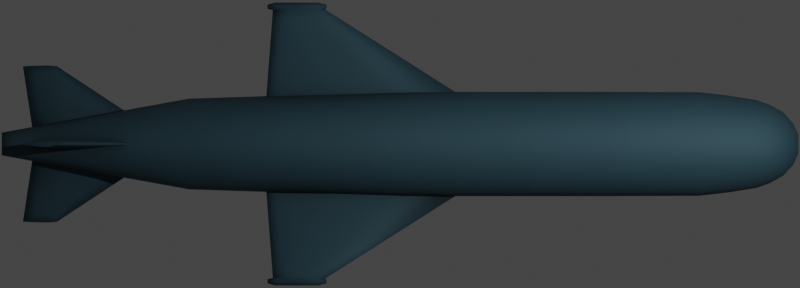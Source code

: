 # Source: P15.blend  (saved by Blender 2.93.20; exported with 4.5.12 LTS)
import bpy
from mathutils import Matrix  # noqa: F401  (used for matrix-valued properties, if any)

bpy.ops.wm.read_factory_settings(use_empty=True)
scene = bpy.context.scene
scene.name = 'Scene'

# ---- collections
col_collection = bpy.data.collections.new('Collection'); scene.collection.children.link(col_collection)

# ---- materials (node trees are filled in below, after node groups)
mat_main_material = bpy.data.materials.new('Main Material')
mat_nose = bpy.data.materials.new('Nose')

# ---- node groups
ng_mk48_shader = bpy.data.node_groups.new('Mk48 Shader', 'ShaderNodeTree')
_s = ng_mk48_shader.interface.new_socket(name='BSDF', in_out='OUTPUT', socket_type='NodeSocketShader')
_s = ng_mk48_shader.interface.new_socket(name='Color', in_out='INPUT', socket_type='NodeSocketColor')
_s.default_value = (0.2529, 0.2529, 0.2529, 1.0)
_s = ng_mk48_shader.interface.new_socket(name='Roughness', in_out='INPUT', socket_type='NodeSocketFloat')
_s.subtype = 'FACTOR'
_s.default_value = 0.5
_s.min_value = 0.0
_s.max_value = 1.0
_s = ng_mk48_shader.interface.new_socket(name='Metallic', in_out='INPUT', socket_type='NodeSocketFloat')
_s.subtype = 'FACTOR'
_s.default_value = 1.0
_s.min_value = 0.0
_s.max_value = 1.0
_N = ng_mk48_shader.nodes; _L = ng_mk48_shader.links
n0 = _N.new('NodeGroupOutput'); n0.name = 'Group Output'; n0.location = (421, 0)
n1 = _N.new('ShaderNodeBsdfPrincipled'); n1.name = 'Principled BSDF'; n1.location = (131, 46)
n1.distribution = 'GGX'
n1.subsurface_method = 'BURLEY'
n1.inputs[3].default_value = 1.45
n1.inputs[27].default_value = (0.0, 0.0, 0.0, 1.0)
n1.inputs[28].default_value = 1.0
n2 = _N.new('ShaderNodeAmbientOcclusion'); n2.name = 'Ambient Occlusion'; n2.location = (-85, 128)
n2.samples = 8
n3 = _N.new('ShaderNodeBevel'); n3.name = 'Bevel'; n3.location = (-265, -248)
n3.inputs[0].default_value = 0.1
n4 = _N.new('NodeGroupInput'); n4.name = 'Mk48 Shader'; n4.location = (-468, -27)
n5 = _N.new('ShaderNodeNewGeometry'); n5.name = 'Geometry'; n5.location = (-875, -245)
n6 = _N.new('ShaderNodeBump'); n6.name = 'Bump'; n6.location = (-470, -299)
n6.inputs[0].default_value = 0.01
n6.inputs[1].default_value = 1.0
n6.inputs[2].default_value = 1.0
n7 = _N.new('ShaderNodeTexNoise'); n7.name = 'Noise Texture'; n7.location = (-671, -234)
n7.inputs[2].default_value = 2.0
_L.new(n1.outputs[0], n0.inputs[0])
_L.new(n2.outputs[0], n1.inputs[0])
_L.new(n4.outputs[0], n2.inputs[0])
_L.new(n4.outputs[1], n1.inputs[2])
_L.new(n4.outputs[2], n1.inputs[1])
_L.new(n3.outputs[0], n2.inputs[2])
_L.new(n5.outputs[0], n7.inputs[0])
_L.new(n7.outputs[0], n6.inputs[3])
_L.new(n6.outputs[0], n3.inputs[1])
_L.new(n3.outputs[0], n1.inputs[5])
n0.is_active_output = True
ng_auto_smooth = bpy.data.node_groups.new('Auto Smooth', 'GeometryNodeTree')
_s = ng_auto_smooth.interface.new_socket(name='Geometry', in_out='OUTPUT', socket_type='NodeSocketGeometry')
_s = ng_auto_smooth.interface.new_socket(name='Geometry', in_out='INPUT', socket_type='NodeSocketGeometry')
_s = ng_auto_smooth.interface.new_socket(name='Angle', in_out='INPUT', socket_type='NodeSocketFloat')
_s.subtype = 'ANGLE'
_s.min_value = 0.0
_s.max_value = 3.142
ng_auto_smooth.is_modifier = True
_N = ng_auto_smooth.nodes; _L = ng_auto_smooth.links
n0 = _N.new('NodeGroupOutput'); n0.name = 'Group Output'; n0.location = (480, -100)
n1 = _N.new('NodeGroupInput'); n1.name = 'Group Input'; n1.location = (-420, -300)
n2 = _N.new('NodeGroupInput'); n2.name = 'Group Input.001'; n2.location = (-60, -100)
n3 = _N.new('GeometryNodeSetShadeSmooth'); n3.name = 'Set Shade Smooth'; n3.location = (120, -100)
n3.domain = 'EDGE'
n4 = _N.new('GeometryNodeSetShadeSmooth'); n4.name = 'Set Shade Smooth.001'; n4.location = (300, -100)
n5 = _N.new('GeometryNodeInputMeshEdgeAngle'); n5.name = 'Edge Angle'; n5.location = (-420, -220)
n6 = _N.new('GeometryNodeInputEdgeSmooth'); n6.name = 'Is Edge Smooth'; n6.location = (-60, -160)
n7 = _N.new('GeometryNodeInputShadeSmooth'); n7.name = 'Is Face Smooth'; n7.location = (-240, -340)
n8 = _N.new('FunctionNodeBooleanMath'); n8.name = 'Boolean Math'; n8.location = (-60, -220)
n9 = _N.new('FunctionNodeCompare'); n9.name = 'Compare'; n9.location = (-240, -180)
n9.operation = 'LESS_EQUAL'
_L.new(n5.outputs[0], n9.inputs[0])
_L.new(n4.outputs[0], n0.inputs[0])
_L.new(n1.outputs[1], n9.inputs[1])
_L.new(n9.outputs[0], n8.inputs[0])
_L.new(n7.outputs[0], n8.inputs[1])
_L.new(n2.outputs[0], n3.inputs[0])
_L.new(n6.outputs[0], n3.inputs[1])
_L.new(n3.outputs[0], n4.inputs[0])
_L.new(n8.outputs[0], n3.inputs[2])
n0.is_active_output = True

# ---- material node trees
mat_main_material.use_nodes = True; mat_main_material.node_tree.nodes.clear()
_N = mat_main_material.node_tree.nodes; _L = mat_main_material.node_tree.links
n0 = _N.new('ShaderNodeOutputMaterial'); n0.name = 'Material Output'; n0.location = (300, 300)
n1 = _N.new('ShaderNodeGroup'); n1.name = 'Mk48 Shader'; n1.location = (95, 311)
n1.label = 'Mk48 Shader'
n1.node_tree = ng_mk48_shader
n1.inputs[0].default_value = (0.03141, 0.08009, 0.1065, 0.0)
n1.inputs[1].default_value = 0.75
n1.inputs[2].default_value = 0.4
_L.new(n1.outputs[0], n0.inputs[0])
n0.is_active_output = True
mat_nose.use_nodes = True; mat_nose.node_tree.nodes.clear()
_N = mat_nose.node_tree.nodes; _L = mat_nose.node_tree.links
n0 = _N.new('ShaderNodeOutputMaterial'); n0.name = 'Material Output'; n0.location = (300, 300)
n1 = _N.new('ShaderNodeGroup'); n1.name = 'Mk48 Shader'; n1.location = (95, 311)
n1.label = 'Mk48 Shader'
n1.node_tree = ng_mk48_shader
n1.inputs[0].default_value = (0.1736, 0.1769, 0.2036, 0.0)
n1.inputs[1].default_value = 0.75
n1.inputs[2].default_value = 0.4
_L.new(n1.outputs[0], n0.inputs[0])
n0.is_active_output = True

# ---- world
world_world = bpy.data.worlds.new('World'); scene.world = world_world
world_world.use_sun_shadow = False
world_world.sun_shadow_jitter_overblur = 0.0

# ---- cameras
cam_camera = bpy.data.cameras.new('Camera')
cam_camera.type = 'ORTHO'
cam_camera.clip_end = 100.0
cam_camera.ortho_scale = 5.825
cam_camera.show_mist = True

# ---- lights
light_light = bpy.data.lights.new('Light', 'POINT')
light_light.transmission_factor = 0.0
light_light.energy = 1000.0
light_light.shadow_soft_size = 0.1
light_light.shadow_maximum_resolution = 0.006
light_light.use_absolute_resolution = True

# ---- meshes
me_cylinder = bpy.data.meshes.new('Cylinder')
me_cylinder.from_pydata([(7.081e-09, 0.05564, -2.9), (2.921e-08, 0.06974, 2.9), (0.01086, 0.05457, -2.9), (0.01361, 0.0684, 2.9), (0.02129, 0.05141, -2.9), (0.02669, 0.06443, 2.9), (0.03091, 0.04627, -2.9), (0.03874, 0.05798, 2.9), (0.03935, 0.03935, -2.9), (0.04931, 0.04931, 2.9), (0.04627, 0.03091, -2.9), (0.05798, 0.03874, 2.9), (0.05141, 0.02129, -2.9), (0.06443, 0.02669, 2.9), (0.05457, 0.01086, -2.9), (0.0684, 0.01361, 2.9), (0.05564, 8.349e-08, -2.9), (0.06974, 1.051e-07, 2.9), (0.05457, -0.01086, -2.9), (0.0684, -0.0136, 2.9), (0.05141, -0.02129, -2.9), (0.06443, -0.02669, 2.9), (0.04627, -0.03091, -2.9), (0.05798, -0.03874, 2.9), (0.03935, -0.03935, -2.9), (0.04931, -0.04931, 2.9), (0.03091, -0.04627, -2.9), (0.03874, -0.05798, 2.9), (0.02129, -0.05141, -2.9), (0.02669, -0.06443, 2.9), (0.01086, -0.05457, -2.9), (0.01361, -0.0684, 2.9), (7.362e-09, -0.05564, -2.9), (6.49e-09, -0.06974, 2.9), (-0.01086, -0.05457, -2.9), (-0.01361, -0.0684, 2.9), (-0.02129, -0.05141, -2.9), (-0.02669, -0.06443, 2.9), (-0.03091, -0.04627, -2.9), (-0.03874, -0.05798, 2.9), (-0.03935, -0.03935, -2.9), (-0.04931, -0.04931, 2.9), (-0.04627, -0.03091, -2.9), (-0.05798, -0.03874, 2.9), (-0.05141, -0.02129, -2.9), (-0.06443, -0.02669, 2.9), (-0.05457, -0.01086, -2.9), (-0.0684, -0.0136, 2.9), (-0.05564, 1.578e-07, -2.9), (-0.06974, 1.672e-07, 2.9), (-0.05457, 0.01086, -2.9), (-0.0684, 0.01361, 2.9), (-0.05141, 0.02129, -2.9), (-0.06443, 0.02669, 2.9), (-0.04627, 0.03091, -2.9), (-0.05798, 0.03874, 2.9), (-0.03935, 0.03935, -2.9), (-0.04931, 0.04931, 2.9), (-0.03091, 0.04627, -2.9), (-0.03874, 0.05798, 2.9), (-0.02129, 0.05141, -2.9), (-0.02669, 0.06443, 2.9), (-0.01086, 0.05457, -2.9), (-0.0136, 0.0684, 2.9), (5.339e-09, 0.3306, -1.536), (0.0, 0.38, 1.192e-07), (0.0, 0.38, 1.45), (0.07413, 0.3727, 1.45), (0.07413, 0.3727, -1.192e-07), (0.06449, 0.3242, -1.536), (0.1454, 0.3511, 1.45), (0.1454, 0.3511, -1.192e-07), (0.1265, 0.3054, -1.536), (0.2111, 0.316, 1.45), (0.2111, 0.316, -1.192e-07), (0.1837, 0.2749, -1.536), (0.2687, 0.2687, 1.45), (0.2687, 0.2687, -1.192e-07), (0.2338, 0.2338, -1.536), (0.316, 0.2111, 1.45), (0.316, 0.2111, -1.192e-07), (0.2749, 0.1837, -1.536), (0.3511, 0.1454, 1.45), (0.3511, 0.1454, -1.192e-07), (0.3054, 0.1265, -1.536), (0.3727, 0.07413, 1.45), (0.3727, 0.07413, -1.192e-07), (0.3242, 0.06449, -1.536), (0.38, 2.869e-08, 1.45), (0.38, 2.869e-08, -1.192e-07), (0.3306, 4.049e-08, -1.536), (0.3727, -0.07413, 1.45), (0.3727, -0.07413, -1.192e-07), (0.3242, -0.06449, -1.536), (0.3511, -0.1454, 1.45), (0.3511, -0.1454, -1.192e-07), (0.3054, -0.1265, -1.536), (0.316, -0.2111, 1.45), (0.316, -0.2111, -1.192e-07), (0.2749, -0.1837, -1.536), (0.2687, -0.2687, 1.45), (0.2687, -0.2687, -1.192e-07), (0.2338, -0.2338, -1.536), (0.2111, -0.316, 1.45), (0.2111, -0.316, -1.192e-07), (0.1837, -0.2749, -1.536), (0.1454, -0.3511, 1.45), (0.1454, -0.3511, -1.192e-07), (0.1265, -0.3054, -1.536), (0.07413, -0.3727, 1.45), (0.07413, -0.3727, -1.192e-07), (0.06449, -0.3242, -1.536), (-1.238e-07, -0.38, 1.45), (-1.238e-07, -0.38, -1.192e-07), (-1.024e-07, -0.3306, -1.536), (-0.07413, -0.3727, 1.45), (-0.07413, -0.3727, -1.192e-07), (-0.06449, -0.3242, -1.536), (-0.1454, -0.3511, 1.45), (-0.1454, -0.3511, -1.192e-07), (-0.1265, -0.3054, -1.536), (-0.2111, -0.316, 1.45), (-0.2111, -0.316, -1.192e-07), (-0.1837, -0.2749, -1.536), (-0.2687, -0.2687, 1.45), (-0.2687, -0.2687, -1.192e-07), (-0.2338, -0.2338, -1.536), (-0.316, -0.2111, 1.45), (-0.316, -0.2111, -1.192e-07), (-0.2749, -0.1837, -1.536), (-0.3511, -0.1454, 1.45), (-0.3511, -0.1454, -1.192e-07), (-0.3054, -0.1265, -1.536), (-0.3727, -0.07413, 1.45), (-0.3727, -0.07413, -1.192e-07), (-0.3242, -0.06449, -1.536), (-0.38, 3.669e-07, 1.45), (-0.38, 3.669e-07, -1.192e-07), (-0.3306, 3.347e-07, -1.536), (-0.3727, 0.07413, 1.45), (-0.3727, 0.07413, -1.192e-07), (-0.3242, 0.06449, -1.536), (-0.3511, 0.1454, 1.45), (-0.3511, 0.1454, -1.192e-07), (-0.3054, 0.1265, -1.536), (-0.316, 0.2111, 1.45), (-0.316, 0.2111, -1.192e-07), (-0.2749, 0.1837, -1.536), (-0.2687, 0.2687, 1.45), (-0.2687, 0.2687, -1.192e-07), (-0.2338, 0.2338, -1.536), (-0.2111, 0.316, 1.45), (-0.2111, 0.316, -1.192e-07), (-0.1837, 0.2749, -1.536), (-0.1454, 0.3511, 1.45), (-0.1454, 0.3511, -1.192e-07), (-0.1265, 0.3054, -1.536), (-0.07413, 0.3727, 1.45), (-0.07413, 0.3727, -1.192e-07), (-0.06449, 0.3242, -1.536), (2.43e-10, 0.3771, 2.18), (0.07358, 0.3699, 2.18), (0.1443, 0.3484, 2.18), (0.2095, 0.3136, 2.18), (0.2667, 0.2667, 2.18), (0.3136, 0.2095, 2.18), (0.3484, 0.1443, 2.18), (0.3699, 0.07358, 2.18), (0.3771, 2.943e-08, 2.18), (0.3699, -0.07358, 2.18), (0.3484, -0.1443, 2.18), (0.3136, -0.2095, 2.18), (0.2667, -0.2667, 2.18), (0.2095, -0.3136, 2.18), (0.1443, -0.3484, 2.18), (0.07358, -0.3699, 2.18), (-1.226e-07, -0.3771, 2.18), (-0.07358, -0.3699, 2.18), (-0.1443, -0.3484, 2.18), (-0.2095, -0.3136, 2.18), (-0.2667, -0.2667, 2.18), (-0.3136, -0.2095, 2.18), (-0.3484, -0.1443, 2.18), (-0.3699, -0.07358, 2.18), (-0.3771, 3.651e-07, 2.18), (-0.3699, 0.07358, 2.18), (-0.3484, 0.1443, 2.18), (-0.3136, 0.2095, 2.18), (-0.2667, 0.2667, 2.18), (-0.2095, 0.3136, 2.18), (-0.1443, 0.3484, 2.18), (-0.07358, 0.3699, 2.18), (5.083e-09, 0.3201, 2.595), (0.06245, 0.314, 2.595), (0.1225, 0.2958, 2.595), (0.1779, 0.2662, 2.595), (0.2264, 0.2264, 2.595), (0.2662, 0.1779, 2.595), (0.2958, 0.1225, 2.595), (0.314, 0.06245, 2.595), (0.3201, 4.413e-08, 2.595), (0.314, -0.06245, 2.595), (0.2958, -0.1225, 2.595), (0.2662, -0.1779, 2.595), (0.2264, -0.2264, 2.595), (0.1779, -0.2662, 2.595), (0.1225, -0.2958, 2.595), (0.06245, -0.314, 2.595), (-9.923e-08, -0.3201, 2.595), (-0.06245, -0.314, 2.595), (-0.1225, -0.2958, 2.595), (-0.1779, -0.2662, 2.595), (-0.2264, -0.2264, 2.595), (-0.2662, -0.1779, 2.595), (-0.2958, -0.1225, 2.595), (-0.314, -0.06245, 2.595), (-0.3201, 3.291e-07, 2.595), (-0.314, 0.06245, 2.595), (-0.2958, 0.1225, 2.595), (-0.2662, 0.1779, 2.595), (-0.2264, 0.2264, 2.595), (-0.1779, 0.2662, 2.595), (-0.1225, 0.2958, 2.595), (-0.06245, 0.314, 2.595), (1.321e-08, 0.2311, 2.79), (0.04509, 0.2267, 2.79), (0.08845, 0.2135, 2.79), (0.1284, 0.1922, 2.79), (0.1634, 0.1634, 2.79), (0.1922, 0.1284, 2.79), (0.2135, 0.08845, 2.79), (0.2267, 0.04509, 2.79), (0.2311, 6.637e-08, 2.79), (0.2267, -0.04509, 2.79), (0.2135, -0.08845, 2.79), (0.1922, -0.1284, 2.79), (0.1634, -0.1634, 2.79), (0.1284, -0.1922, 2.79), (0.08845, -0.2135, 2.79), (0.04509, -0.2267, 2.79), (-6.211e-08, -0.2311, 2.79), (-0.04509, -0.2267, 2.79), (-0.08845, -0.2135, 2.79), (-0.1284, -0.1922, 2.79), (-0.1634, -0.1634, 2.79), (-0.1922, -0.1284, 2.79), (-0.2135, -0.08845, 2.79), (-0.2267, -0.04509, 2.79), (-0.2311, 2.721e-07, 2.79), (-0.2267, 0.04509, 2.79), (-0.2135, 0.08845, 2.79), (-0.1922, 0.1284, 2.79), (-0.1634, 0.1634, 2.79), (-0.1284, 0.1922, 2.79), (-0.08845, 0.2135, 2.79), (-0.04509, 0.2267, 2.79), (2.12e-08, 0.149, 2.864), (0.02907, 0.1461, 2.864), (0.05702, 0.1377, 2.864), (0.08279, 0.1239, 2.864), (0.1054, 0.1054, 2.864), (0.1239, 0.08279, 2.864), (0.1377, 0.05702, 2.864), (0.1461, 0.02907, 2.864), (0.149, 8.628e-08, 2.864), (0.1461, -0.02907, 2.864), (0.1377, -0.05702, 2.864), (0.1239, -0.08279, 2.864), (0.1054, -0.1054, 2.864), (0.08279, -0.1239, 2.864), (0.05702, -0.1377, 2.864), (0.02907, -0.1461, 2.864), (-2.735e-08, -0.149, 2.864), (-0.02907, -0.1461, 2.864), (-0.05702, -0.1377, 2.864), (-0.08279, -0.1239, 2.864), (-0.1054, -0.1054, 2.864), (-0.1239, -0.08279, 2.864), (-0.1377, -0.05702, 2.864), (-0.1461, -0.02907, 2.864), (-0.149, 2.189e-07, 2.864), (-0.1461, 0.02907, 2.864), (-0.1377, 0.05702, 2.864), (-0.1239, 0.08279, 2.864), (-0.1054, 0.1054, 2.864), (-0.08279, 0.1239, 2.864), (-0.05702, 0.1377, 2.864), (-0.02907, 0.1461, 2.864), (2.198e-08, 0.08328, -2.9), (0.01625, 0.08168, -2.9), (0.03187, 0.07694, -2.9), (0.04627, 0.06925, -2.9), (0.05889, 0.05889, -2.9), (0.06925, 0.04627, -2.9), (0.07694, 0.03187, -2.9), (0.08168, 0.01625, -2.9), (0.08328, 9.58e-08, -2.9), (0.08168, -0.01625, -2.9), (0.07694, -0.03187, -2.9), (0.06925, -0.04627, -2.9), (0.05889, -0.05889, -2.9), (0.04627, -0.06925, -2.9), (0.03187, -0.07694, -2.9), (0.01625, -0.08168, -2.9), (-5.157e-09, -0.08328, -2.9), (-0.01625, -0.08168, -2.9), (-0.03187, -0.07694, -2.9), (-0.04627, -0.06925, -2.9), (-0.05889, -0.05889, -2.9), (-0.06925, -0.04627, -2.9), (-0.07694, -0.03187, -2.9), (-0.08168, -0.01625, -2.9), (-0.08328, 1.699e-07, -2.9), (-0.08168, 0.01625, -2.9), (-0.07694, 0.03187, -2.9), (-0.06925, 0.04627, -2.9), (-0.05889, 0.05889, -2.9), (-0.04627, 0.06925, -2.9), (-0.03187, 0.07694, -2.9), (-0.01625, 0.08168, -2.9), (8.905e-07, 0.05564, -2.645), (0.01086, 0.05457, -2.645), (0.02129, 0.05141, -2.645), (0.03091, 0.04627, -2.645), (0.03935, 0.03935, -2.645), (0.04627, 0.03091, -2.645), (0.05141, 0.02129, -2.645), (0.05457, 0.01086, -2.645), (0.05564, 8.349e-08, -2.645), (0.05457, -0.01086, -2.645), (0.05141, -0.02129, -2.645), (0.04627, -0.03091, -2.645), (0.03935, -0.03935, -2.645), (0.03091, -0.04627, -2.645), (0.02129, -0.05141, -2.645), (0.01086, -0.05457, -2.645), (8.908e-07, -0.05564, -2.645), (-0.01085, -0.05457, -2.645), (-0.02129, -0.05141, -2.645), (-0.03091, -0.04627, -2.645), (-0.03934, -0.03935, -2.645), (-0.04626, -0.03091, -2.645), (-0.05141, -0.02129, -2.645), (-0.05457, -0.01086, -2.645), (-0.05564, 1.578e-07, -2.645), (-0.05457, 0.01086, -2.645), (-0.05141, 0.02129, -2.645), (-0.04626, 0.03091, -2.645), (-0.03934, 0.03935, -2.645), (-0.03091, 0.04627, -2.645), (-0.02129, 0.05141, -2.645), (-0.01085, 0.05457, -2.645), (0.06883, 0.346, 2.388), (0.135, 0.326, 2.388), (0.196, 0.2934, 2.388), (0.2495, 0.2495, 2.388), (0.2934, 0.196, 2.388), (0.326, 0.135, 2.388), (0.346, 0.06883, 2.388), (0.3528, 3.576e-08, 2.388), (0.346, -0.06883, 2.388), (0.326, -0.135, 2.388), (0.2934, -0.196, 2.388), (0.2495, -0.2495, 2.388), (0.196, -0.2934, 2.388), (0.135, -0.326, 2.388), (0.06883, -0.346, 2.388), (-1.127e-07, -0.3528, 2.388), (-0.06883, -0.346, 2.388), (-0.135, -0.326, 2.388), (-0.196, -0.2934, 2.388), (-0.2495, -0.2495, 2.388), (-0.2934, -0.196, 2.388), (-0.326, -0.135, 2.388), (-0.346, -0.06883, 2.388), (-0.3528, 3.498e-07, 2.388), (-0.346, 0.06883, 2.388), (-0.326, 0.135, 2.388), (-0.2934, 0.196, 2.388), (-0.2495, 0.2495, 2.388), (-0.196, 0.2934, 2.388), (-0.135, 0.326, 2.388), (-0.06883, 0.346, 2.388), (2.258e-09, 0.3528, 2.388), (0.05567, 0.2799, 2.692), (0.1092, 0.2636, 2.692), (0.1585, 0.2373, 2.692), (0.2018, 0.2018, 2.692), (0.2373, 0.1585, 2.692), (0.2636, 0.1092, 2.692), (0.2799, 0.05567, 2.692), (0.2854, 5.299e-08, 2.692), (0.2799, -0.05567, 2.692), (0.2636, -0.1092, 2.692), (0.2373, -0.1585, 2.692), (0.2018, -0.2018, 2.692), (0.1585, -0.2373, 2.692), (0.1092, -0.2636, 2.692), (0.05567, -0.2799, 2.692), (-8.506e-08, -0.2854, 2.692), (-0.05567, -0.2799, 2.692), (-0.1092, -0.2636, 2.692), (-0.1585, -0.2373, 2.692), (-0.2018, -0.2018, 2.692), (-0.2373, -0.1585, 2.692), (-0.2636, -0.1092, 2.692), (-0.2799, -0.05567, 2.692), (-0.2854, 3.07e-07, 2.692), (-0.2799, 0.05567, 2.692), (-0.2636, 0.1092, 2.692), (-0.2373, 0.1585, 2.692), (-0.2018, 0.2018, 2.692), (-0.1585, 0.2373, 2.692), (-0.1092, 0.2636, 2.692), (-0.05567, 0.2799, 2.692), (7.929e-09, 0.2854, 2.692)], [], [(256, 1, 3, 257), (257, 3, 5, 258), (258, 5, 7, 259), (259, 7, 9, 260), (260, 9, 11, 261), (261, 11, 13, 262), (262, 13, 15, 263), (263, 15, 17, 264), (264, 17, 19, 265), (265, 19, 21, 266), (266, 21, 23, 267), (267, 23, 25, 268), (268, 25, 27, 269), (269, 27, 29, 270), (270, 29, 31, 271), (271, 31, 33, 272), (272, 33, 35, 273), (273, 35, 37, 274), (274, 37, 39, 275), (275, 39, 41, 276), (276, 41, 43, 277), (277, 43, 45, 278), (278, 45, 47, 279), (279, 47, 49, 280), (280, 49, 51, 281), (281, 51, 53, 282), (282, 53, 55, 283), (283, 55, 57, 284), (284, 57, 59, 285), (285, 59, 61, 286), (3, 1, 63, 61, 59, 57, 55, 53, 51, 49, 47, 45, 43, 41, 39, 37, 35, 33, 31, 29, 27, 25, 23, 21, 19, 17, 15, 13, 11, 9, 7, 5), (286, 61, 63, 287), (287, 63, 1, 256), (60, 62, 351, 350), (319, 159, 64, 288), (159, 158, 65, 64), (158, 157, 66, 65), (318, 156, 159, 319), (156, 155, 158, 159), (155, 154, 157, 158), (317, 153, 156, 318), (153, 152, 155, 156), (152, 151, 154, 155), (316, 150, 153, 317), (150, 149, 152, 153), (149, 148, 151, 152), (315, 147, 150, 316), (147, 146, 149, 150), (146, 145, 148, 149), (314, 144, 147, 315), (144, 143, 146, 147), (143, 142, 145, 146), (313, 141, 144, 314), (141, 140, 143, 144), (140, 139, 142, 143), (312, 138, 141, 313), (138, 137, 140, 141), (137, 136, 139, 140), (311, 135, 138, 312), (135, 134, 137, 138), (134, 133, 136, 137), (310, 132, 135, 311), (132, 131, 134, 135), (131, 130, 133, 134), (309, 129, 132, 310), (129, 128, 131, 132), (128, 127, 130, 131), (308, 126, 129, 309), (126, 125, 128, 129), (125, 124, 127, 128), (307, 123, 126, 308), (123, 122, 125, 126), (122, 121, 124, 125), (306, 120, 123, 307), (120, 119, 122, 123), (119, 118, 121, 122), (305, 117, 120, 306), (117, 116, 119, 120), (116, 115, 118, 119), (304, 114, 117, 305), (114, 113, 116, 117), (113, 112, 115, 116), (303, 111, 114, 304), (111, 110, 113, 114), (110, 109, 112, 113), (302, 108, 111, 303), (108, 107, 110, 111), (107, 106, 109, 110), (301, 105, 108, 302), (105, 104, 107, 108), (104, 103, 106, 107), (300, 102, 105, 301), (102, 101, 104, 105), (101, 100, 103, 104), (299, 99, 102, 300), (99, 98, 101, 102), (98, 97, 100, 101), (298, 96, 99, 299), (96, 95, 98, 99), (95, 94, 97, 98), (297, 93, 96, 298), (93, 92, 95, 96), (92, 91, 94, 95), (296, 90, 93, 297), (90, 89, 92, 93), (89, 88, 91, 92), (295, 87, 90, 296), (87, 86, 89, 90), (86, 85, 88, 89), (294, 84, 87, 295), (84, 83, 86, 87), (83, 82, 85, 86), (293, 81, 84, 294), (81, 80, 83, 84), (80, 79, 82, 83), (292, 78, 81, 293), (78, 77, 80, 81), (77, 76, 79, 80), (291, 75, 78, 292), (75, 74, 77, 78), (74, 73, 76, 77), (290, 72, 75, 291), (72, 71, 74, 75), (71, 70, 73, 74), (289, 69, 72, 290), (69, 68, 71, 72), (68, 67, 70, 71), (288, 64, 69, 289), (64, 65, 68, 69), (65, 66, 67, 68), (157, 191, 160, 66), (154, 190, 191, 157), (151, 189, 190, 154), (148, 188, 189, 151), (145, 187, 188, 148), (142, 186, 187, 145), (139, 185, 186, 142), (136, 184, 185, 139), (133, 183, 184, 136), (130, 182, 183, 133), (127, 181, 182, 130), (124, 180, 181, 127), (121, 179, 180, 124), (118, 178, 179, 121), (115, 177, 178, 118), (112, 176, 177, 115), (109, 175, 176, 112), (106, 174, 175, 109), (103, 173, 174, 106), (100, 172, 173, 103), (97, 171, 172, 100), (94, 170, 171, 97), (91, 169, 170, 94), (88, 168, 169, 91), (85, 167, 168, 88), (82, 166, 167, 85), (79, 165, 166, 82), (76, 164, 165, 79), (73, 163, 164, 76), (70, 162, 163, 73), (67, 161, 162, 70), (66, 160, 161, 67), (382, 223, 192, 383), (381, 222, 223, 382), (380, 221, 222, 381), (379, 220, 221, 380), (378, 219, 220, 379), (377, 218, 219, 378), (376, 217, 218, 377), (375, 216, 217, 376), (374, 215, 216, 375), (373, 214, 215, 374), (372, 213, 214, 373), (371, 212, 213, 372), (370, 211, 212, 371), (369, 210, 211, 370), (368, 209, 210, 369), (367, 208, 209, 368), (366, 207, 208, 367), (365, 206, 207, 366), (364, 205, 206, 365), (363, 204, 205, 364), (362, 203, 204, 363), (361, 202, 203, 362), (360, 201, 202, 361), (359, 200, 201, 360), (358, 199, 200, 359), (357, 198, 199, 358), (356, 197, 198, 357), (355, 196, 197, 356), (354, 195, 196, 355), (353, 194, 195, 354), (352, 193, 194, 353), (383, 192, 193, 352), (414, 255, 224, 415), (413, 254, 255, 414), (412, 253, 254, 413), (411, 252, 253, 412), (410, 251, 252, 411), (409, 250, 251, 410), (408, 249, 250, 409), (407, 248, 249, 408), (406, 247, 248, 407), (405, 246, 247, 406), (404, 245, 246, 405), (403, 244, 245, 404), (402, 243, 244, 403), (401, 242, 243, 402), (400, 241, 242, 401), (399, 240, 241, 400), (398, 239, 240, 399), (397, 238, 239, 398), (396, 237, 238, 397), (395, 236, 237, 396), (394, 235, 236, 395), (393, 234, 235, 394), (392, 233, 234, 393), (391, 232, 233, 392), (390, 231, 232, 391), (389, 230, 231, 390), (388, 229, 230, 389), (387, 228, 229, 388), (386, 227, 228, 387), (385, 226, 227, 386), (384, 225, 226, 385), (415, 224, 225, 384), (255, 287, 256, 224), (254, 286, 287, 255), (253, 285, 286, 254), (252, 284, 285, 253), (251, 283, 284, 252), (250, 282, 283, 251), (249, 281, 282, 250), (248, 280, 281, 249), (247, 279, 280, 248), (246, 278, 279, 247), (245, 277, 278, 246), (244, 276, 277, 245), (243, 275, 276, 244), (242, 274, 275, 243), (241, 273, 274, 242), (240, 272, 273, 241), (239, 271, 272, 240), (238, 270, 271, 239), (237, 269, 270, 238), (236, 268, 269, 237), (235, 267, 268, 236), (234, 266, 267, 235), (233, 265, 266, 234), (232, 264, 265, 233), (231, 263, 264, 232), (230, 262, 263, 231), (229, 261, 262, 230), (228, 260, 261, 229), (227, 259, 260, 228), (226, 258, 259, 227), (225, 257, 258, 226), (224, 256, 257, 225), (2, 0, 288, 289), (4, 2, 289, 290), (6, 4, 290, 291), (8, 6, 291, 292), (10, 8, 292, 293), (12, 10, 293, 294), (14, 12, 294, 295), (16, 14, 295, 296), (18, 16, 296, 297), (20, 18, 297, 298), (22, 20, 298, 299), (24, 22, 299, 300), (26, 24, 300, 301), (28, 26, 301, 302), (30, 28, 302, 303), (32, 30, 303, 304), (34, 32, 304, 305), (36, 34, 305, 306), (38, 36, 306, 307), (40, 38, 307, 308), (42, 40, 308, 309), (44, 42, 309, 310), (46, 44, 310, 311), (48, 46, 311, 312), (50, 48, 312, 313), (52, 50, 313, 314), (54, 52, 314, 315), (56, 54, 315, 316), (58, 56, 316, 317), (60, 58, 317, 318), (62, 60, 318, 319), (0, 62, 319, 288), (320, 321, 322, 323, 324, 325, 326, 327, 328, 329, 330, 331, 332, 333, 334, 335, 336, 337, 338, 339, 340, 341, 342, 343, 344, 345, 346, 347, 348, 349, 350, 351), (34, 36, 338, 337), (8, 10, 325, 324), (62, 0, 320, 351), (36, 38, 339, 338), (10, 12, 326, 325), (38, 40, 340, 339), (12, 14, 327, 326), (40, 42, 341, 340), (14, 16, 328, 327), (42, 44, 342, 341), (16, 18, 329, 328), (44, 46, 343, 342), (18, 20, 330, 329), (46, 48, 344, 343), (20, 22, 331, 330), (48, 50, 345, 344), (22, 24, 332, 331), (50, 52, 346, 345), (24, 26, 333, 332), (52, 54, 347, 346), (26, 28, 334, 333), (0, 2, 321, 320), (54, 56, 348, 347), (28, 30, 335, 334), (2, 4, 322, 321), (56, 58, 349, 348), (30, 32, 336, 335), (4, 6, 323, 322), (58, 60, 350, 349), (32, 34, 337, 336), (6, 8, 324, 323), (160, 383, 352, 161), (161, 352, 353, 162), (162, 353, 354, 163), (163, 354, 355, 164), (164, 355, 356, 165), (165, 356, 357, 166), (166, 357, 358, 167), (167, 358, 359, 168), (168, 359, 360, 169), (169, 360, 361, 170), (170, 361, 362, 171), (171, 362, 363, 172), (172, 363, 364, 173), (173, 364, 365, 174), (174, 365, 366, 175), (175, 366, 367, 176), (176, 367, 368, 177), (177, 368, 369, 178), (178, 369, 370, 179), (179, 370, 371, 180), (180, 371, 372, 181), (181, 372, 373, 182), (182, 373, 374, 183), (183, 374, 375, 184), (184, 375, 376, 185), (185, 376, 377, 186), (186, 377, 378, 187), (187, 378, 379, 188), (188, 379, 380, 189), (189, 380, 381, 190), (190, 381, 382, 191), (191, 382, 383, 160), (192, 415, 384, 193), (193, 384, 385, 194), (194, 385, 386, 195), (195, 386, 387, 196), (196, 387, 388, 197), (197, 388, 389, 198), (198, 389, 390, 199), (199, 390, 391, 200), (200, 391, 392, 201), (201, 392, 393, 202), (202, 393, 394, 203), (203, 394, 395, 204), (204, 395, 396, 205), (205, 396, 397, 206), (206, 397, 398, 207), (207, 398, 399, 208), (208, 399, 400, 209), (209, 400, 401, 210), (210, 401, 402, 211), (211, 402, 403, 212), (212, 403, 404, 213), (213, 404, 405, 214), (214, 405, 406, 215), (215, 406, 407, 216), (216, 407, 408, 217), (217, 408, 409, 218), (218, 409, 410, 219), (219, 410, 411, 220), (220, 411, 412, 221), (221, 412, 413, 222), (222, 413, 414, 223), (223, 414, 415, 192)])
me_cylinder.polygons.foreach_set('use_smooth', [True] * 386)
_uv = me_cylinder.uv_layers.new(name='UVMap')
_uv.uv.foreach_set('vector', [1.0, 0.9922, 1.0, 1.0, 0.9688, 1.0, 0.9688, 0.9922, 0.9688, 0.9922, 0.9688, 1.0, 0.9375, 1.0, 0.9375, 0.9922, 0.9375, 0.9922, 0.9375, 1.0, 0.9062, 1.0, 0.9062, 0.9922, 0.9062, 0.9922, 0.9062, 1.0, 0.875, 1.0, 0.875, 0.9922, 0.875, 0.9922, 0.875, 1.0, 0.8438, 1.0, 0.8438, 0.9922, 0.8438, 0.9922, 0.8438, 1.0, 0.8125, 1.0, 0.8125, 0.9922, 0.8125, 0.9922, 0.8125, 1.0, 0.7812, 1.0, 0.7812, 0.9922, 0.7812, 0.9922, 0.7812, 1.0, 0.75, 1.0, 0.75, 0.9922, 0.75, 0.9922, 0.75, 1.0, 0.7188, 1.0, 0.7188, 0.9922, 0.7188, 0.9922, 0.7188, 1.0, 0.6875, 1.0, 0.6875, 0.9922, 0.6875, 0.9922, 0.6875, 1.0, 0.6562, 1.0, 0.6562, 0.9922, 0.6562, 0.9922, 0.6562, 1.0, 0.625, 1.0, 0.625, 0.9922, 0.625, 0.9922, 0.625, 1.0, 0.5938, 1.0, 0.5938, 0.9922, 0.5938, 0.9922, 0.5938, 1.0, 0.5625, 1.0, 0.5625, 0.9922, 0.5625, 0.9922, 0.5625, 1.0, 0.5312, 1.0, 0.5312, 0.9922, 0.5312, 0.9922, 0.5312, 1.0, 0.5, 1.0, 0.5, 0.9922, 0.5, 0.9922, 0.5, 1.0, 0.4688, 1.0, 0.4688, 0.9922, 0.4688, 0.9922, 0.4688, 1.0, 0.4375, 1.0, 0.4375, 0.9922, 0.4375, 0.9922, 0.4375, 1.0, 0.4062, 1.0, 0.4062, 0.9922, 0.4062, 0.9922, 0.4062, 1.0, 0.375, 1.0, 0.375, 0.9922, 0.375, 0.9922, 0.375, 1.0, 0.3438, 1.0, 0.3438, 0.9922, 0.3438, 0.9922, 0.3438, 1.0, 0.3125, 1.0, 0.3125, 0.9922, 0.3125, 0.9922, 0.3125, 1.0, 0.2812, 1.0, 0.2812, 0.9922, 0.2812, 0.9922, 0.2812, 1.0, 0.25, 1.0, 0.25, 0.9922, 0.25, 0.9922, 0.25, 1.0, 0.2188, 1.0, 0.2188, 0.9922, 0.2188, 0.9922, 0.2188, 1.0, 0.1875, 1.0, 0.1875, 0.9922, 0.1875, 0.9922, 0.1875, 1.0, 0.1562, 1.0, 0.1562, 0.9922, 0.1562, 0.9922, 0.1562, 1.0, 0.125, 1.0, 0.125, 0.9922, 0.125, 0.9922, 0.125, 1.0, 0.09375, 1.0, 0.09375, 0.9922, 0.09375, 0.9922, 0.09375, 1.0, 0.0625, 1.0, 0.0625, 0.9922, 0.2968, 0.4854, 0.25, 0.49, 0.2032, 0.4854, 0.1582, 0.4717, 0.1167, 0.4496, 0.08029, 0.4197, 0.05045, 0.3833, 0.02827, 0.3418, 0.01461, 0.2968, 0.01, 0.25, 0.01461, 0.2032, 0.02827, 0.1582, 0.05045, 0.1167, 0.08029, 0.08029, 0.1167, 0.05045, 0.1582, 0.02827, 0.2032, 0.01461, 0.25, 0.01, 0.2968, 0.01461, 0.3418, 0.02827, 0.3833, 0.05045, 0.4197, 0.08029, 0.4496, 0.1167, 0.4717, 0.1582, 0.4854, 0.2032, 0.49, 0.25, 0.4854, 0.2968, 0.4717, 0.3418, 0.4496, 0.3833, 0.4197, 0.4197, 0.3833, 0.4496, 0.3418, 0.4717, 0.0625, 0.9922, 0.0625, 1.0, 0.03125, 1.0, 0.03125, 0.9922, 0.03125, 0.9922, 0.03125, 1.0, 0.0, 1.0, 0.0, 0.9922, 0.6886, 0.3981, 0.7187, 0.4073, 0.7187, 0.4073, 0.6886, 0.3981, 0.03125, 0.5, 0.03125, 0.625, 0.0, 0.625, 0.0, 0.5, 0.03125, 0.625, 0.03125, 0.75, 0.0, 0.75, 0.0, 0.625, 0.03125, 0.75, 0.03125, 0.875, 0.0, 0.875, 0.0, 0.75, 0.0625, 0.5, 0.0625, 0.625, 0.03125, 0.625, 0.03125, 0.5, 0.0625, 0.625, 0.0625, 0.75, 0.03125, 0.75, 0.03125, 0.625, 0.0625, 0.75, 0.0625, 0.875, 0.03125, 0.875, 0.03125, 0.75, 0.09375, 0.5, 0.09375, 0.625, 0.0625, 0.625, 0.0625, 0.5, 0.09375, 0.625, 0.09375, 0.75, 0.0625, 0.75, 0.0625, 0.625, 0.09375, 0.75, 0.09375, 0.875, 0.0625, 0.875, 0.0625, 0.75, 0.125, 0.5, 0.125, 0.625, 0.09375, 0.625, 0.09375, 0.5, 0.125, 0.625, 0.125, 0.75, 0.09375, 0.75, 0.09375, 0.625, 0.125, 0.75, 0.125, 0.875, 0.09375, 0.875, 0.09375, 0.75, 0.1562, 0.5, 0.1562, 0.625, 0.125, 0.625, 0.125, 0.5, 0.1562, 0.625, 0.1562, 0.75, 0.125, 0.75, 0.125, 0.625, 0.1562, 0.75, 0.1562, 0.875, 0.125, 0.875, 0.125, 0.75, 0.1875, 0.5, 0.1875, 0.625, 0.1562, 0.625, 0.1562, 0.5, 0.1875, 0.625, 0.1875, 0.75, 0.1562, 0.75, 0.1562, 0.625, 0.1875, 0.75, 0.1875, 0.875, 0.1562, 0.875, 0.1562, 0.75, 0.2188, 0.5, 0.2188, 0.625, 0.1875, 0.625, 0.1875, 0.5, 0.2188, 0.625, 0.2188, 0.75, 0.1875, 0.75, 0.1875, 0.625, 0.2188, 0.75, 0.2188, 0.875, 0.1875, 0.875, 0.1875, 0.75, 0.25, 0.5, 0.25, 0.625, 0.2188, 0.625, 0.2188, 0.5, 0.25, 0.625, 0.25, 0.75, 0.2188, 0.75, 0.2188, 0.625, 0.25, 0.75, 0.25, 0.875, 0.2188, 0.875, 0.2188, 0.75, 0.2812, 0.5, 0.2812, 0.625, 0.25, 0.625, 0.25, 0.5, 0.2812, 0.625, 0.2812, 0.75, 0.25, 0.75, 0.25, 0.625, 0.2812, 0.75, 0.2812, 0.875, 0.25, 0.875, 0.25, 0.75, 0.3125, 0.5, 0.3125, 0.625, 0.2812, 0.625, 0.2812, 0.5, 0.3125, 0.625, 0.3125, 0.75, 0.2812, 0.75, 0.2812, 0.625, 0.3125, 0.75, 0.3125, 0.875, 0.2812, 0.875, 0.2812, 0.75, 0.3438, 0.5, 0.3438, 0.625, 0.3125, 0.625, 0.3125, 0.5, 0.3438, 0.625, 0.3438, 0.75, 0.3125, 0.75, 0.3125, 0.625, 0.3438, 0.75, 0.3438, 0.875, 0.3125, 0.875, 0.3125, 0.75, 0.375, 0.5, 0.375, 0.625, 0.3438, 0.625, 0.3438, 0.5, 0.375, 0.625, 0.375, 0.75, 0.3438, 0.75, 0.3438, 0.625, 0.375, 0.75, 0.375, 0.875, 0.3438, 0.875, 0.3438, 0.75, 0.4062, 0.5, 0.4062, 0.625, 0.375, 0.625, 0.375, 0.5, 0.4062, 0.625, 0.4062, 0.75, 0.375, 0.75, 0.375, 0.625, 0.4062, 0.75, 0.4062, 0.875, 0.375, 0.875, 0.375, 0.75, 0.4375, 0.5, 0.4375, 0.625, 0.4062, 0.625, 0.4062, 0.5, 0.4375, 0.625, 0.4375, 0.75, 0.4062, 0.75, 0.4062, 0.625, 0.4375, 0.75, 0.4375, 0.875, 0.4062, 0.875, 0.4062, 0.75, 0.4688, 0.5, 0.4688, 0.625, 0.4375, 0.625, 0.4375, 0.5, 0.4688, 0.625, 0.4687, 0.75, 0.4375, 0.75, 0.4375, 0.625, 0.4687, 0.75, 0.4688, 0.875, 0.4375, 0.875, 0.4375, 0.75, 0.5, 0.5, 0.5, 0.625, 0.4688, 0.625, 0.4688, 0.5, 0.5, 0.625, 0.5, 0.75, 0.4687, 0.75, 0.4688, 0.625, 0.5, 0.75, 0.5, 0.875, 0.4688, 0.875, 0.4687, 0.75, 0.5312, 0.5, 0.5312, 0.625, 0.5, 0.625, 0.5, 0.5, 0.5312, 0.625, 0.5312, 0.75, 0.5, 0.75, 0.5, 0.625, 0.5312, 0.75, 0.5312, 0.875, 0.5, 0.875, 0.5, 0.75, 0.5625, 0.5, 0.5625, 0.625, 0.5312, 0.625, 0.5312, 0.5, 0.5625, 0.625, 0.5625, 0.75, 0.5312, 0.75, 0.5312, 0.625, 0.5625, 0.75, 0.5625, 0.875, 0.5312, 0.875, 0.5312, 0.75, 0.5938, 0.5, 0.5938, 0.625, 0.5625, 0.625, 0.5625, 0.5, 0.5938, 0.625, 0.5938, 0.75, 0.5625, 0.75, 0.5625, 0.625, 0.5938, 0.75, 0.5938, 0.875, 0.5625, 0.875, 0.5625, 0.75, 0.625, 0.5, 0.625, 0.625, 0.5938, 0.625, 0.5938, 0.5, 0.625, 0.625, 0.625, 0.75, 0.5938, 0.75, 0.5938, 0.625, 0.625, 0.75, 0.625, 0.875, 0.5938, 0.875, 0.5938, 0.75, 0.6562, 0.5, 0.6562, 0.625, 0.625, 0.625, 0.625, 0.5, 0.6562, 0.625, 0.6562, 0.75, 0.625, 0.75, 0.625, 0.625, 0.6562, 0.75, 0.6562, 0.875, 0.625, 0.875, 0.625, 0.75, 0.6875, 0.5, 0.6875, 0.625, 0.6562, 0.625, 0.6562, 0.5, 0.6875, 0.625, 0.6875, 0.75, 0.6562, 0.75, 0.6562, 0.625, 0.6875, 0.75, 0.6875, 0.875, 0.6562, 0.875, 0.6562, 0.75, 0.7188, 0.5, 0.7188, 0.625, 0.6875, 0.625, 0.6875, 0.5, 0.7188, 0.625, 0.7188, 0.75, 0.6875, 0.75, 0.6875, 0.625, 0.7188, 0.75, 0.7188, 0.875, 0.6875, 0.875, 0.6875, 0.75, 0.75, 0.5, 0.75, 0.625, 0.7188, 0.625, 0.7188, 0.5, 0.75, 0.625, 0.75, 0.75, 0.7188, 0.75, 0.7188, 0.625, 0.75, 0.75, 0.75, 0.875, 0.7188, 0.875, 0.7188, 0.75, 0.7812, 0.5, 0.7812, 0.625, 0.75, 0.625, 0.75, 0.5, 0.7812, 0.625, 0.7812, 0.75, 0.75, 0.75, 0.75, 0.625, 0.7812, 0.75, 0.7812, 0.875, 0.75, 0.875, 0.75, 0.75, 0.8125, 0.5, 0.8125, 0.625, 0.7812, 0.625, 0.7812, 0.5, 0.8125, 0.625, 0.8125, 0.75, 0.7812, 0.75, 0.7812, 0.625, 0.8125, 0.75, 0.8125, 0.875, 0.7812, 0.875, 0.7812, 0.75, 0.8438, 0.5, 0.8438, 0.625, 0.8125, 0.625, 0.8125, 0.5, 0.8438, 0.625, 0.8437, 0.75, 0.8125, 0.75, 0.8125, 0.625, 0.8437, 0.75, 0.8438, 0.875, 0.8125, 0.875, 0.8125, 0.75, 0.875, 0.5, 0.875, 0.625, 0.8438, 0.625, 0.8438, 0.5, 0.875, 0.625, 0.875, 0.75, 0.8437, 0.75, 0.8438, 0.625, 0.875, 0.75, 0.875, 0.875, 0.8438, 0.875, 0.8437, 0.75, 0.9062, 0.5, 0.9062, 0.625, 0.875, 0.625, 0.875, 0.5, 0.9062, 0.625, 0.9062, 0.75, 0.875, 0.75, 0.875, 0.625, 0.9062, 0.75, 0.9062, 0.875, 0.875, 0.875, 0.875, 0.75, 0.9375, 0.5, 0.9375, 0.625, 0.9062, 0.625, 0.9062, 0.5, 0.9375, 0.625, 0.9375, 0.75, 0.9062, 0.75, 0.9062, 0.625, 0.9375, 0.75, 0.9375, 0.875, 0.9062, 0.875, 0.9062, 0.75, 0.9688, 0.5, 0.9688, 0.625, 0.9375, 0.625, 0.9375, 0.5, 0.9688, 0.625, 0.9688, 0.75, 0.9375, 0.75, 0.9375, 0.625, 0.9688, 0.75, 0.9688, 0.875, 0.9375, 0.875, 0.9375, 0.75, 1.0, 0.5, 1.0, 0.625, 0.9688, 0.625, 0.9688, 0.5, 1.0, 0.625, 1.0, 0.75, 0.9688, 0.75, 0.9688, 0.625, 1.0, 0.75, 1.0, 0.875, 0.9688, 0.875, 0.9688, 0.75, 0.03125, 0.875, 0.03125, 0.9375, 0.0, 0.9375, 0.0, 0.875, 0.0625, 0.875, 0.0625, 0.9375, 0.03125, 0.9375, 0.03125, 0.875, 0.09375, 0.875, 0.09375, 0.9375, 0.0625, 0.9375, 0.0625, 0.875, 0.125, 0.875, 0.125, 0.9375, 0.09375, 0.9375, 0.09375, 0.875, 0.1562, 0.875, 0.1562, 0.9375, 0.125, 0.9375, 0.125, 0.875, 0.1875, 0.875, 0.1875, 0.9375, 0.1562, 0.9375, 0.1562, 0.875, 0.2188, 0.875, 0.2188, 0.9375, 0.1875, 0.9375, 0.1875, 0.875, 0.25, 0.875, 0.25, 0.9375, 0.2188, 0.9375, 0.2188, 0.875, 0.2812, 0.875, 0.2812, 0.9375, 0.25, 0.9375, 0.25, 0.875, 0.3125, 0.875, 0.3125, 0.9375, 0.2812, 0.9375, 0.2812, 0.875, 0.3438, 0.875, 0.3438, 0.9375, 0.3125, 0.9375, 0.3125, 0.875, 0.375, 0.875, 0.375, 0.9375, 0.3438, 0.9375, 0.3438, 0.875, 0.4062, 0.875, 0.4062, 0.9375, 0.375, 0.9375, 0.375, 0.875, 0.4375, 0.875, 0.4375, 0.9375, 0.4062, 0.9375, 0.4062, 0.875, 0.4688, 0.875, 0.4688, 0.9375, 0.4375, 0.9375, 0.4375, 0.875, 0.5, 0.875, 0.5, 0.9375, 0.4688, 0.9375, 0.4688, 0.875, 0.5312, 0.875, 0.5312, 0.9375, 0.5, 0.9375, 0.5, 0.875, 0.5625, 0.875, 0.5625, 0.9375, 0.5312, 0.9375, 0.5312, 0.875, 0.5938, 0.875, 0.5938, 0.9375, 0.5625, 0.9375, 0.5625, 0.875, 0.625, 0.875, 0.625, 0.9375, 0.5938, 0.9375, 0.5938, 0.875, 0.6562, 0.875, 0.6562, 0.9375, 0.625, 0.9375, 0.625, 0.875, 0.6875, 0.875, 0.6875, 0.9375, 0.6562, 0.9375, 0.6562, 0.875, 0.7188, 0.875, 0.7188, 0.9375, 0.6875, 0.9375, 0.6875, 0.875, 0.75, 0.875, 0.75, 0.9375, 0.7188, 0.9375, 0.7188, 0.875, 0.7812, 0.875, 0.7812, 0.9375, 0.75, 0.9375, 0.75, 0.875, 0.8125, 0.875, 0.8125, 0.9375, 0.7812, 0.9375, 0.7812, 0.875, 0.8438, 0.875, 0.8438, 0.9375, 0.8125, 0.9375, 0.8125, 0.875, 0.875, 0.875, 0.875, 0.9375, 0.8438, 0.9375, 0.8438, 0.875, 0.9062, 0.875, 0.9062, 0.9375, 0.875, 0.9375, 0.875, 0.875, 0.9375, 0.875, 0.9375, 0.9375, 0.9062, 0.9375, 0.9062, 0.875, 0.9688, 0.875, 0.9688, 0.9375, 0.9375, 0.9375, 0.9375, 0.875, 1.0, 0.875, 1.0, 0.9375, 0.9688, 0.9375, 0.9688, 0.875, 0.03125, 0.9531, 0.03125, 0.9688, 0.0, 0.9688, 0.0, 0.9531, 0.0625, 0.9531, 0.0625, 0.9688, 0.03125, 0.9688, 0.03125, 0.9531, 0.09375, 0.9531, 0.09375, 0.9688, 0.0625, 0.9688, 0.0625, 0.9531, 0.125, 0.9531, 0.125, 0.9688, 0.09375, 0.9688, 0.09375, 0.9531, 0.1562, 0.9531, 0.1562, 0.9688, 0.125, 0.9688, 0.125, 0.9531, 0.1875, 0.9531, 0.1875, 0.9688, 0.1562, 0.9688, 0.1562, 0.9531, 0.2188, 0.9531, 0.2188, 0.9688, 0.1875, 0.9688, 0.1875, 0.9531, 0.25, 0.9531, 0.25, 0.9688, 0.2188, 0.9688, 0.2188, 0.9531, 0.2812, 0.9531, 0.2812, 0.9688, 0.25, 0.9688, 0.25, 0.9531, 0.3125, 0.9531, 0.3125, 0.9688, 0.2812, 0.9688, 0.2812, 0.9531, 0.3438, 0.9531, 0.3438, 0.9688, 0.3125, 0.9688, 0.3125, 0.9531, 0.375, 0.9531, 0.375, 0.9688, 0.3438, 0.9688, 0.3438, 0.9531, 0.4062, 0.9531, 0.4062, 0.9688, 0.375, 0.9688, 0.375, 0.9531, 0.4375, 0.9531, 0.4375, 0.9688, 0.4062, 0.9688, 0.4062, 0.9531, 0.4688, 0.9531, 0.4688, 0.9688, 0.4375, 0.9688, 0.4375, 0.9531, 0.5, 0.9531, 0.5, 0.9688, 0.4688, 0.9688, 0.4688, 0.9531, 0.5312, 0.9531, 0.5312, 0.9688, 0.5, 0.9688, 0.5, 0.9531, 0.5625, 0.9531, 0.5625, 0.9688, 0.5312, 0.9688, 0.5312, 0.9531, 0.5938, 0.9531, 0.5938, 0.9688, 0.5625, 0.9688, 0.5625, 0.9531, 0.625, 0.9531, 0.625, 0.9688, 0.5938, 0.9688, 0.5938, 0.9531, 0.6562, 0.9531, 0.6562, 0.9688, 0.625, 0.9688, 0.625, 0.9531, 0.6875, 0.9531, 0.6875, 0.9688, 0.6562, 0.9688, 0.6562, 0.9531, 0.7188, 0.9531, 0.7188, 0.9688, 0.6875, 0.9688, 0.6875, 0.9531, 0.75, 0.9531, 0.75, 0.9688, 0.7188, 0.9688, 0.7188, 0.9531, 0.7812, 0.9531, 0.7812, 0.9688, 0.75, 0.9688, 0.75, 0.9531, 0.8125, 0.9531, 0.8125, 0.9688, 0.7812, 0.9688, 0.7812, 0.9531, 0.8438, 0.9531, 0.8438, 0.9688, 0.8125, 0.9688, 0.8125, 0.9531, 0.875, 0.9531, 0.875, 0.9688, 0.8438, 0.9688, 0.8438, 0.9531, 0.9062, 0.9531, 0.9062, 0.9688, 0.875, 0.9688, 0.875, 0.9531, 0.9375, 0.9531, 0.9375, 0.9688, 0.9062, 0.9688, 0.9062, 0.9531, 0.9688, 0.9531, 0.9688, 0.9688, 0.9375, 0.9688, 0.9375, 0.9531, 1.0, 0.9531, 1.0, 0.9688, 0.9688, 0.9688, 0.9688, 0.9531, 0.03125, 0.9766, 0.03125, 0.9844, 0.0, 0.9844, 0.0, 0.9766, 0.0625, 0.9766, 0.0625, 0.9844, 0.03125, 0.9844, 0.03125, 0.9766, 0.09375, 0.9766, 0.09375, 0.9844, 0.0625, 0.9844, 0.0625, 0.9766, 0.125, 0.9766, 0.125, 0.9844, 0.09375, 0.9844, 0.09375, 0.9766, 0.1562, 0.9766, 0.1562, 0.9844, 0.125, 0.9844, 0.125, 0.9766, 0.1875, 0.9766, 0.1875, 0.9844, 0.1562, 0.9844, 0.1562, 0.9766, 0.2188, 0.9766, 0.2188, 0.9844, 0.1875, 0.9844, 0.1875, 0.9766, 0.25, 0.9766, 0.25, 0.9844, 0.2188, 0.9844, 0.2188, 0.9766, 0.2812, 0.9766, 0.2812, 0.9844, 0.25, 0.9844, 0.25, 0.9766, 0.3125, 0.9766, 0.3125, 0.9844, 0.2812, 0.9844, 0.2812, 0.9766, 0.3438, 0.9766, 0.3438, 0.9844, 0.3125, 0.9844, 0.3125, 0.9766, 0.375, 0.9766, 0.375, 0.9844, 0.3438, 0.9844, 0.3438, 0.9766, 0.4062, 0.9766, 0.4062, 0.9844, 0.375, 0.9844, 0.375, 0.9766, 0.4375, 0.9766, 0.4375, 0.9844, 0.4062, 0.9844, 0.4062, 0.9766, 0.4688, 0.9766, 0.4688, 0.9844, 0.4375, 0.9844, 0.4375, 0.9766, 0.5, 0.9766, 0.5, 0.9844, 0.4688, 0.9844, 0.4688, 0.9766, 0.5312, 0.9766, 0.5312, 0.9844, 0.5, 0.9844, 0.5, 0.9766, 0.5625, 0.9766, 0.5625, 0.9844, 0.5312, 0.9844, 0.5312, 0.9766, 0.5938, 0.9766, 0.5938, 0.9844, 0.5625, 0.9844, 0.5625, 0.9766, 0.625, 0.9766, 0.625, 0.9844, 0.5938, 0.9844, 0.5938, 0.9766, 0.6562, 0.9766, 0.6562, 0.9844, 0.625, 0.9844, 0.625, 0.9766, 0.6875, 0.9766, 0.6875, 0.9844, 0.6562, 0.9844, 0.6562, 0.9766, 0.7188, 0.9766, 0.7188, 0.9844, 0.6875, 0.9844, 0.6875, 0.9766, 0.75, 0.9766, 0.75, 0.9844, 0.7188, 0.9844, 0.7188, 0.9766, 0.7812, 0.9766, 0.7812, 0.9844, 0.75, 0.9844, 0.75, 0.9766, 0.8125, 0.9766, 0.8125, 0.9844, 0.7812, 0.9844, 0.7812, 0.9766, 0.8438, 0.9766, 0.8438, 0.9844, 0.8125, 0.9844, 0.8125, 0.9766, 0.875, 0.9766, 0.875, 0.9844, 0.8438, 0.9844, 0.8438, 0.9766, 0.9062, 0.9766, 0.9062, 0.9844, 0.875, 0.9844, 0.875, 0.9766, 0.9375, 0.9766, 0.9375, 0.9844, 0.9062, 0.9844, 0.9062, 0.9766, 0.9688, 0.9766, 0.9688, 0.9844, 0.9375, 0.9844, 0.9375, 0.9766, 1.0, 0.9766, 1.0, 0.9844, 0.9688, 0.9844, 0.9688, 0.9766, 0.03125, 0.9844, 0.03125, 0.9922, 0.0, 0.9922, 0.0, 0.9844, 0.0625, 0.9844, 0.0625, 0.9922, 0.03125, 0.9922, 0.03125, 0.9844, 0.09375, 0.9844, 0.09375, 0.9922, 0.0625, 0.9922, 0.0625, 0.9844, 0.125, 0.9844, 0.125, 0.9922, 0.09375, 0.9922, 0.09375, 0.9844, 0.1562, 0.9844, 0.1562, 0.9922, 0.125, 0.9922, 0.125, 0.9844, 0.1875, 0.9844, 0.1875, 0.9922, 0.1562, 0.9922, 0.1562, 0.9844, 0.2188, 0.9844, 0.2188, 0.9922, 0.1875, 0.9922, 0.1875, 0.9844, 0.25, 0.9844, 0.25, 0.9922, 0.2188, 0.9922, 0.2188, 0.9844, 0.2812, 0.9844, 0.2812, 0.9922, 0.25, 0.9922, 0.25, 0.9844, 0.3125, 0.9844, 0.3125, 0.9922, 0.2812, 0.9922, 0.2812, 0.9844, 0.3438, 0.9844, 0.3438, 0.9922, 0.3125, 0.9922, 0.3125, 0.9844, 0.375, 0.9844, 0.375, 0.9922, 0.3438, 0.9922, 0.3438, 0.9844, 0.4062, 0.9844, 0.4062, 0.9922, 0.375, 0.9922, 0.375, 0.9844, 0.4375, 0.9844, 0.4375, 0.9922, 0.4062, 0.9922, 0.4062, 0.9844, 0.4688, 0.9844, 0.4688, 0.9922, 0.4375, 0.9922, 0.4375, 0.9844, 0.5, 0.9844, 0.5, 0.9922, 0.4688, 0.9922, 0.4688, 0.9844, 0.5312, 0.9844, 0.5312, 0.9922, 0.5, 0.9922, 0.5, 0.9844, 0.5625, 0.9844, 0.5625, 0.9922, 0.5312, 0.9922, 0.5312, 0.9844, 0.5938, 0.9844, 0.5938, 0.9922, 0.5625, 0.9922, 0.5625, 0.9844, 0.625, 0.9844, 0.625, 0.9922, 0.5938, 0.9922, 0.5938, 0.9844, 0.6562, 0.9844, 0.6562, 0.9922, 0.625, 0.9922, 0.625, 0.9844, 0.6875, 0.9844, 0.6875, 0.9922, 0.6562, 0.9922, 0.6562, 0.9844, 0.7188, 0.9844, 0.7188, 0.9922, 0.6875, 0.9922, 0.6875, 0.9844, 0.75, 0.9844, 0.75, 0.9922, 0.7188, 0.9922, 0.7188, 0.9844, 0.7812, 0.9844, 0.7812, 0.9922, 0.75, 0.9922, 0.75, 0.9844, 0.8125, 0.9844, 0.8125, 0.9922, 0.7812, 0.9922, 0.7812, 0.9844, 0.8438, 0.9844, 0.8438, 0.9922, 0.8125, 0.9922, 0.8125, 0.9844, 0.875, 0.9844, 0.875, 0.9922, 0.8438, 0.9922, 0.8438, 0.9844, 0.9062, 0.9844, 0.9062, 0.9922, 0.875, 0.9922, 0.875, 0.9844, 0.9375, 0.9844, 0.9375, 0.9922, 0.9062, 0.9922, 0.9062, 0.9844, 0.9688, 0.9844, 0.9688, 0.9922, 0.9375, 0.9922, 0.9375, 0.9844, 1.0, 0.9844, 1.0, 0.9922, 0.9688, 0.9922, 0.9688, 0.9844, 0.7813, 0.4073, 0.75, 0.4103, 0.75, 0.49, 0.7968, 0.4854, 0.8114, 0.3981, 0.7813, 0.4073, 0.7968, 0.4854, 0.8418, 0.4717, 0.8391, 0.3833, 0.8114, 0.3981, 0.8418, 0.4717, 0.8833, 0.4496, 0.8634, 0.3634, 0.8391, 0.3833, 0.8833, 0.4496, 0.9197, 0.4197, 0.8833, 0.3391, 0.8634, 0.3634, 0.9197, 0.4197, 0.9496, 0.3833, 0.8981, 0.3114, 0.8833, 0.3391, 0.9496, 0.3833, 0.9717, 0.3418, 0.9073, 0.2813, 0.8981, 0.3114, 0.9717, 0.3418, 0.9854, 0.2968, 0.9103, 0.25, 0.9073, 0.2813, 0.9854, 0.2968, 0.99, 0.25, 0.9073, 0.2187, 0.9103, 0.25, 0.99, 0.25, 0.9854, 0.2032, 0.8981, 0.1886, 0.9073, 0.2187, 0.9854, 0.2032, 0.9717, 0.1582, 0.8833, 0.1609, 0.8981, 0.1886, 0.9717, 0.1582, 0.9496, 0.1167, 0.8634, 0.1366, 0.8833, 0.1609, 0.9496, 0.1167, 0.9197, 0.08029, 0.8391, 0.1167, 0.8634, 0.1366, 0.9197, 0.08029, 0.8833, 0.05045, 0.8114, 0.1019, 0.8391, 0.1167, 0.8833, 0.05045, 0.8418, 0.02827, 0.7813, 0.09273, 0.8114, 0.1019, 0.8418, 0.02827, 0.7968, 0.01461, 0.75, 0.08965, 0.7813, 0.09273, 0.7968, 0.01461, 0.75, 0.01, 0.7187, 0.09273, 0.75, 0.08965, 0.75, 0.01, 0.7032, 0.01461, 0.6886, 0.1019, 0.7187, 0.09273, 0.7032, 0.01461, 0.6582, 0.02827, 0.6609, 0.1167, 0.6886, 0.1019, 0.6582, 0.02827, 0.6167, 0.05045, 0.6366, 0.1366, 0.6609, 0.1167, 0.6167, 0.05045, 0.5803, 0.08029, 0.6167, 0.1609, 0.6366, 0.1366, 0.5803, 0.08029, 0.5504, 0.1167, 0.6019, 0.1886, 0.6167, 0.1609, 0.5504, 0.1167, 0.5283, 0.1582, 0.5927, 0.2187, 0.6019, 0.1886, 0.5283, 0.1582, 0.5146, 0.2032, 0.5897, 0.25, 0.5927, 0.2187, 0.5146, 0.2032, 0.51, 0.25, 0.5927, 0.2813, 0.5897, 0.25, 0.51, 0.25, 0.5146, 0.2968, 0.6019, 0.3114, 0.5927, 0.2813, 0.5146, 0.2968, 0.5283, 0.3418, 0.6167, 0.3391, 0.6019, 0.3114, 0.5283, 0.3418, 0.5504, 0.3833, 0.6366, 0.3634, 0.6167, 0.3391, 0.5504, 0.3833, 0.5803, 0.4197, 0.6609, 0.3833, 0.6366, 0.3634, 0.5803, 0.4197, 0.6167, 0.4496, 0.6886, 0.3981, 0.6609, 0.3833, 0.6167, 0.4496, 0.6582, 0.4717, 0.7187, 0.4073, 0.6886, 0.3981, 0.6582, 0.4717, 0.7032, 0.4854, 0.75, 0.4103, 0.7187, 0.4073, 0.7032, 0.4854, 0.75, 0.49, 0.75, 0.4103, 0.7813, 0.4073, 0.8114, 0.3981, 0.8391, 0.3833, 0.8634, 0.3634, 0.8833, 0.3391, 0.8981, 0.3114, 0.9073, 0.2813, 0.9103, 0.25, 0.9073, 0.2187, 0.8981, 0.1886, 0.8833, 0.1609, 0.8634, 0.1366, 0.8391, 0.1167, 0.8114, 0.1019, 0.7813, 0.09273, 0.75, 0.08965, 0.7187, 0.09273, 0.6886, 0.1019, 0.6609, 0.1167, 0.6366, 0.1366, 0.6167, 0.1609, 0.6019, 0.1886, 0.5927, 0.2187, 0.5897, 0.25, 0.5927, 0.2813, 0.6019, 0.3114, 0.6167, 0.3391, 0.6366, 0.3634, 0.6609, 0.3833, 0.6886, 0.3981, 0.7187, 0.4073, 0.7187, 0.09273, 0.6886, 0.1019, 0.6886, 0.1019, 0.7187, 0.09273, 0.8634, 0.3634, 0.8833, 0.3391, 0.8833, 0.3391, 0.8634, 0.3634, 0.7187, 0.4073, 0.75, 0.4103, 0.75, 0.4103, 0.7187, 0.4073, 0.6886, 0.1019, 0.6609, 0.1167, 0.6609, 0.1167, 0.6886, 0.1019, 0.8833, 0.3391, 0.8981, 0.3114, 0.8981, 0.3114, 0.8833, 0.3391, 0.6609, 0.1167, 0.6366, 0.1366, 0.6366, 0.1366, 0.6609, 0.1167, 0.8981, 0.3114, 0.9073, 0.2813, 0.9073, 0.2813, 0.8981, 0.3114, 0.6366, 0.1366, 0.6167, 0.1609, 0.6167, 0.1609, 0.6366, 0.1366, 0.9073, 0.2813, 0.9103, 0.25, 0.9103, 0.25, 0.9073, 0.2813, 0.6167, 0.1609, 0.6019, 0.1886, 0.6019, 0.1886, 0.6167, 0.1609, 0.9103, 0.25, 0.9073, 0.2187, 0.9073, 0.2187, 0.9103, 0.25, 0.6019, 0.1886, 0.5927, 0.2187, 0.5927, 0.2187, 0.6019, 0.1886, 0.9073, 0.2187, 0.8981, 0.1886, 0.8981, 0.1886, 0.9073, 0.2187, 0.5927, 0.2187, 0.5897, 0.25, 0.5897, 0.25, 0.5927, 0.2187, 0.8981, 0.1886, 0.8833, 0.1609, 0.8833, 0.1609, 0.8981, 0.1886, 0.5897, 0.25, 0.5927, 0.2813, 0.5927, 0.2813, 0.5897, 0.25, 0.8833, 0.1609, 0.8634, 0.1366, 0.8634, 0.1366, 0.8833, 0.1609, 0.5927, 0.2813, 0.6019, 0.3114, 0.6019, 0.3114, 0.5927, 0.2813, 0.8634, 0.1366, 0.8391, 0.1167, 0.8391, 0.1167, 0.8634, 0.1366, 0.6019, 0.3114, 0.6167, 0.3391, 0.6167, 0.3391, 0.6019, 0.3114, 0.8391, 0.1167, 0.8114, 0.1019, 0.8114, 0.1019, 0.8391, 0.1167, 0.75, 0.4103, 0.7813, 0.4073, 0.7813, 0.4073, 0.75, 0.4103, 0.6167, 0.3391, 0.6366, 0.3634, 0.6366, 0.3634, 0.6167, 0.3391, 0.8114, 0.1019, 0.7813, 0.09273, 0.7813, 0.09273, 0.8114, 0.1019, 0.7813, 0.4073, 0.8114, 0.3981, 0.8114, 0.3981, 0.7813, 0.4073, 0.6366, 0.3634, 0.6609, 0.3833, 0.6609, 0.3833, 0.6366, 0.3634, 0.7813, 0.09273, 0.75, 0.08965, 0.75, 0.08965, 0.7813, 0.09273, 0.8114, 0.3981, 0.8391, 0.3833, 0.8391, 0.3833, 0.8114, 0.3981, 0.6609, 0.3833, 0.6886, 0.3981, 0.6886, 0.3981, 0.6609, 0.3833, 0.75, 0.08965, 0.7187, 0.09273, 0.7187, 0.09273, 0.75, 0.08965, 0.8391, 0.3833, 0.8634, 0.3634, 0.8634, 0.3634, 0.8391, 0.3833, 1.0, 0.9375, 1.0, 0.9531, 0.9688, 0.9531, 0.9688, 0.9375, 0.9688, 0.9375, 0.9688, 0.9531, 0.9375, 0.9531, 0.9375, 0.9375, 0.9375, 0.9375, 0.9375, 0.9531, 0.9062, 0.9531, 0.9062, 0.9375, 0.9062, 0.9375, 0.9062, 0.9531, 0.875, 0.9531, 0.875, 0.9375, 0.875, 0.9375, 0.875, 0.9531, 0.8438, 0.9531, 0.8438, 0.9375, 0.8438, 0.9375, 0.8438, 0.9531, 0.8125, 0.9531, 0.8125, 0.9375, 0.8125, 0.9375, 0.8125, 0.9531, 0.7812, 0.9531, 0.7812, 0.9375, 0.7812, 0.9375, 0.7812, 0.9531, 0.75, 0.9531, 0.75, 0.9375, 0.75, 0.9375, 0.75, 0.9531, 0.7188, 0.9531, 0.7188, 0.9375, 0.7188, 0.9375, 0.7188, 0.9531, 0.6875, 0.9531, 0.6875, 0.9375, 0.6875, 0.9375, 0.6875, 0.9531, 0.6562, 0.9531, 0.6562, 0.9375, 0.6562, 0.9375, 0.6562, 0.9531, 0.625, 0.9531, 0.625, 0.9375, 0.625, 0.9375, 0.625, 0.9531, 0.5938, 0.9531, 0.5938, 0.9375, 0.5938, 0.9375, 0.5938, 0.9531, 0.5625, 0.9531, 0.5625, 0.9375, 0.5625, 0.9375, 0.5625, 0.9531, 0.5312, 0.9531, 0.5312, 0.9375, 0.5312, 0.9375, 0.5312, 0.9531, 0.5, 0.9531, 0.5, 0.9375, 0.5, 0.9375, 0.5, 0.9531, 0.4688, 0.9531, 0.4688, 0.9375, 0.4688, 0.9375, 0.4688, 0.9531, 0.4375, 0.9531, 0.4375, 0.9375, 0.4375, 0.9375, 0.4375, 0.9531, 0.4062, 0.9531, 0.4062, 0.9375, 0.4062, 0.9375, 0.4062, 0.9531, 0.375, 0.9531, 0.375, 0.9375, 0.375, 0.9375, 0.375, 0.9531, 0.3438, 0.9531, 0.3438, 0.9375, 0.3438, 0.9375, 0.3438, 0.9531, 0.3125, 0.9531, 0.3125, 0.9375, 0.3125, 0.9375, 0.3125, 0.9531, 0.2812, 0.9531, 0.2812, 0.9375, 0.2812, 0.9375, 0.2812, 0.9531, 0.25, 0.9531, 0.25, 0.9375, 0.25, 0.9375, 0.25, 0.9531, 0.2188, 0.9531, 0.2188, 0.9375, 0.2188, 0.9375, 0.2188, 0.9531, 0.1875, 0.9531, 0.1875, 0.9375, 0.1875, 0.9375, 0.1875, 0.9531, 0.1562, 0.9531, 0.1562, 0.9375, 0.1562, 0.9375, 0.1562, 0.9531, 0.125, 0.9531, 0.125, 0.9375, 0.125, 0.9375, 0.125, 0.9531, 0.09375, 0.9531, 0.09375, 0.9375, 0.09375, 0.9375, 0.09375, 0.9531, 0.0625, 0.9531, 0.0625, 0.9375, 0.0625, 0.9375, 0.0625, 0.9531, 0.03125, 0.9531, 0.03125, 0.9375, 0.03125, 0.9375, 0.03125, 0.9531, 0.0, 0.9531, 0.0, 0.9375, 1.0, 0.9688, 1.0, 0.9766, 0.9688, 0.9766, 0.9688, 0.9688, 0.9688, 0.9688, 0.9688, 0.9766, 0.9375, 0.9766, 0.9375, 0.9688, 0.9375, 0.9688, 0.9375, 0.9766, 0.9062, 0.9766, 0.9062, 0.9688, 0.9062, 0.9688, 0.9062, 0.9766, 0.875, 0.9766, 0.875, 0.9688, 0.875, 0.9688, 0.875, 0.9766, 0.8438, 0.9766, 0.8438, 0.9688, 0.8438, 0.9688, 0.8438, 0.9766, 0.8125, 0.9766, 0.8125, 0.9688, 0.8125, 0.9688, 0.8125, 0.9766, 0.7812, 0.9766, 0.7812, 0.9688, 0.7812, 0.9688, 0.7812, 0.9766, 0.75, 0.9766, 0.75, 0.9688, 0.75, 0.9688, 0.75, 0.9766, 0.7188, 0.9766, 0.7188, 0.9688, 0.7188, 0.9688, 0.7188, 0.9766, 0.6875, 0.9766, 0.6875, 0.9688, 0.6875, 0.9688, 0.6875, 0.9766, 0.6562, 0.9766, 0.6562, 0.9688, 0.6562, 0.9688, 0.6562, 0.9766, 0.625, 0.9766, 0.625, 0.9688, 0.625, 0.9688, 0.625, 0.9766, 0.5938, 0.9766, 0.5938, 0.9688, 0.5938, 0.9688, 0.5938, 0.9766, 0.5625, 0.9766, 0.5625, 0.9688, 0.5625, 0.9688, 0.5625, 0.9766, 0.5312, 0.9766, 0.5312, 0.9688, 0.5312, 0.9688, 0.5312, 0.9766, 0.5, 0.9766, 0.5, 0.9688, 0.5, 0.9688, 0.5, 0.9766, 0.4688, 0.9766, 0.4688, 0.9688, 0.4688, 0.9688, 0.4688, 0.9766, 0.4375, 0.9766, 0.4375, 0.9688, 0.4375, 0.9688, 0.4375, 0.9766, 0.4062, 0.9766, 0.4062, 0.9688, 0.4062, 0.9688, 0.4062, 0.9766, 0.375, 0.9766, 0.375, 0.9688, 0.375, 0.9688, 0.375, 0.9766, 0.3438, 0.9766, 0.3438, 0.9688, 0.3438, 0.9688, 0.3438, 0.9766, 0.3125, 0.9766, 0.3125, 0.9688, 0.3125, 0.9688, 0.3125, 0.9766, 0.2812, 0.9766, 0.2812, 0.9688, 0.2812, 0.9688, 0.2812, 0.9766, 0.25, 0.9766, 0.25, 0.9688, 0.25, 0.9688, 0.25, 0.9766, 0.2188, 0.9766, 0.2188, 0.9688, 0.2188, 0.9688, 0.2188, 0.9766, 0.1875, 0.9766, 0.1875, 0.9688, 0.1875, 0.9688, 0.1875, 0.9766, 0.1562, 0.9766, 0.1562, 0.9688, 0.1562, 0.9688, 0.1562, 0.9766, 0.125, 0.9766, 0.125, 0.9688, 0.125, 0.9688, 0.125, 0.9766, 0.09375, 0.9766, 0.09375, 0.9688, 0.09375, 0.9688, 0.09375, 0.9766, 0.0625, 0.9766, 0.0625, 0.9688, 0.0625, 0.9688, 0.0625, 0.9766, 0.03125, 0.9766, 0.03125, 0.9688, 0.03125, 0.9688, 0.03125, 0.9766, 0.0, 0.9766, 0.0, 0.9688])
me_cylinder.materials.append(mat_main_material)
me_cylinder.materials.append(mat_nose)
me_cylinder.use_remesh_fix_poles = True
me_cylinder.use_remesh_preserve_attributes = False
me_cylinder.use_mirror_vertex_groups = False
me_cylinder.update()
me_plane = bpy.data.meshes.new('Plane')
me_plane.from_pydata([(-0.924, -1.0, 0.01091), (-0.576, -1.0, 0.01343), (-1.0, 0.0, 0.02182), (1.0, 0.0, 0.02687), (-0.924, -1.0, -0.01091), (-0.576, -1.0, -0.01343), (-1.0, 0.0, -0.02182), (1.0, 0.0, -0.02687), (-0.808, -1.0, 0.02999), (-0.692, -1.0, 0.02772), (0.3333, 0.0, 0.07693), (-0.3333, 0.0, 0.06494), (-0.808, -1.0, -0.025), (-0.692, -1.0, -0.025), (0.3333, 0.0, -0.05), (-0.3333, 0.0, -0.05), (-0.965, -0.9847, 0.005235), (-0.535, -0.9847, 0.005235), (-0.965, -0.985, 0.002248), (-0.535, -0.985, 0.002248), (-0.965, -0.9859, -0.0006245), (-0.535, -0.9859, -0.0006245), (-0.965, -0.9873, -0.003272), (-0.535, -0.9873, -0.003272), (-0.965, -0.9892, -0.005592), (-0.535, -0.9892, -0.005592), (-0.965, -0.9915, -0.007496), (-0.535, -0.9915, -0.007496), (-0.965, -0.9941, -0.008911), (-0.535, -0.9941, -0.008911), (-0.965, -0.997, -0.009782), (-0.535, -0.997, -0.009782), (-0.965, -1.0, -0.01008), (-0.535, -1.0, -0.01008), (-0.965, -1.003, -0.009782), (-0.535, -1.003, -0.009782), (-0.965, -1.006, -0.008911), (-0.535, -1.006, -0.008911), (-0.965, -1.009, -0.007496), (-0.535, -1.009, -0.007496), (-0.965, -1.011, -0.005592), (-0.535, -1.011, -0.005592), (-0.965, -1.013, -0.003272), (-0.535, -1.013, -0.003272), (-0.965, -1.014, -0.0006245), (-0.535, -1.014, -0.0006245), (-0.965, -1.015, 0.002248), (-0.535, -1.015, 0.002248), (-0.965, -1.015, 0.005235), (-0.535, -1.015, 0.005235), (-0.965, -1.015, 0.008222), (-0.535, -1.015, 0.008222), (-0.965, -1.014, 0.01109), (-0.535, -1.014, 0.01109), (-0.965, -1.013, 0.01374), (-0.535, -1.013, 0.01374), (-0.965, -1.011, 0.01606), (-0.535, -1.011, 0.01606), (-0.965, -1.009, 0.01797), (-0.535, -1.009, 0.01797), (-0.965, -1.006, 0.01938), (-0.535, -1.006, 0.01938), (-0.965, -1.003, 0.02025), (-0.535, -1.003, 0.02025), (-0.965, -1.0, 0.02055), (-0.535, -1.0, 0.02055), (-0.965, -0.997, 0.02025), (-0.535, -0.997, 0.02025), (-0.965, -0.9941, 0.01938), (-0.535, -0.9941, 0.01938), (-0.965, -0.9915, 0.01797), (-0.535, -0.9915, 0.01797), (-0.965, -0.9892, 0.01606), (-0.535, -0.9892, 0.01606), (-0.965, -0.9873, 0.01374), (-0.535, -0.9873, 0.01374), (-0.965, -0.9859, 0.01109), (-0.535, -0.9859, 0.01109), (-0.965, -0.985, 0.008222), (-0.535, -0.985, 0.008222), (-0.9094, -0.97, 0.005235), (-0.5906, -0.97, 0.005235), (-0.5906, -0.9706, -0.0006179), (-0.9094, -0.9706, -0.0006179), (-0.5906, -0.9723, -0.006246), (-0.9094, -0.9723, -0.006246), (-0.5906, -0.9751, -0.01143), (-0.9094, -0.9751, -0.01143), (-0.5906, -0.9788, -0.01598), (-0.9094, -0.9788, -0.01598), (-0.5906, -0.9833, -0.01971), (-0.9094, -0.9833, -0.01971), (-0.5906, -0.9885, -0.02248), (-0.9094, -0.9885, -0.02248), (-0.5906, -0.9941, -0.02419), (-0.9094, -0.9941, -0.02419), (-0.5906, -1.0, -0.02477), (-0.9094, -1.0, -0.02477), (-0.5906, -1.006, -0.02419), (-0.9094, -1.006, -0.02419), (-0.5906, -1.011, -0.02248), (-0.9094, -1.011, -0.02248), (-0.5906, -1.017, -0.01971), (-0.9094, -1.017, -0.01971), (-0.5906, -1.021, -0.01598), (-0.9094, -1.021, -0.01598), (-0.5906, -1.025, -0.01143), (-0.9094, -1.025, -0.01143), (-0.5906, -1.028, -0.006246), (-0.9094, -1.028, -0.006246), (-0.5906, -1.029, -0.0006179), (-0.9094, -1.029, -0.0006179), (-0.5906, -1.03, 0.005235), (-0.9094, -1.03, 0.005235), (-0.5906, -1.029, 0.01109), (-0.9094, -1.029, 0.01109), (-0.5906, -1.028, 0.01672), (-0.9094, -1.028, 0.01672), (-0.5906, -1.025, 0.0219), (-0.9094, -1.025, 0.0219), (-0.5906, -1.021, 0.02645), (-0.9094, -1.021, 0.02645), (-0.5906, -1.017, 0.03018), (-0.9094, -1.017, 0.03018), (-0.5906, -1.011, 0.03295), (-0.9094, -1.011, 0.03295), (-0.5906, -1.006, 0.03466), (-0.9094, -1.006, 0.03466), (-0.5906, -1.0, 0.03523), (-0.9094, -1.0, 0.03523), (-0.5906, -0.9941, 0.03466), (-0.9094, -0.9941, 0.03466), (-0.5906, -0.9885, 0.03295), (-0.9094, -0.9885, 0.03295), (-0.5906, -0.9833, 0.03018), (-0.9094, -0.9833, 0.03018), (-0.5906, -0.9788, 0.02645), (-0.9094, -0.9788, 0.02645), (-0.5906, -0.9751, 0.0219), (-0.9094, -0.9751, 0.0219), (-0.5906, -0.9723, 0.01672), (-0.9094, -0.9723, 0.01672), (-0.5906, -0.9706, 0.01109), (-0.9094, -0.9706, 0.01109)], [], [(9, 1, 3, 10), (13, 14, 7, 5), (0, 2, 6, 4), (8, 0, 4, 12), (3, 1, 5, 7), (10, 3, 7, 14), (2, 11, 15, 6), (11, 10, 14, 15), (1, 9, 13, 5), (9, 8, 12, 13), (4, 6, 15, 12), (12, 15, 14, 13), (0, 8, 11, 2), (8, 9, 10, 11), (81, 17, 19, 82), (82, 19, 21, 84), (84, 21, 23, 86), (86, 23, 25, 88), (88, 25, 27, 90), (90, 27, 29, 92), (92, 29, 31, 94), (94, 31, 33, 96), (96, 33, 35, 98), (98, 35, 37, 100), (100, 37, 39, 102), (102, 39, 41, 104), (104, 41, 43, 106), (106, 43, 45, 108), (108, 45, 47, 110), (110, 47, 49, 112), (112, 49, 51, 114), (114, 51, 53, 116), (116, 53, 55, 118), (118, 55, 57, 120), (120, 57, 59, 122), (122, 59, 61, 124), (124, 61, 63, 126), (126, 63, 65, 128), (128, 65, 67, 130), (130, 67, 69, 132), (132, 69, 71, 134), (134, 71, 73, 136), (136, 73, 75, 138), (138, 75, 77, 140), (19, 17, 79, 77, 75, 73, 71, 69, 67, 65, 63, 61, 59, 57, 55, 53, 51, 49, 47, 45, 43, 41, 39, 37, 35, 33, 31, 29, 27, 25, 23, 21), (140, 77, 79, 142), (142, 79, 17, 81), (16, 18, 20, 22, 24, 26, 28, 30, 32, 34, 36, 38, 40, 42, 44, 46, 48, 50, 52, 54, 56, 58, 60, 62, 64, 66, 68, 70, 72, 74, 76, 78), (78, 143, 80, 16), (143, 142, 81, 80), (76, 141, 143, 78), (141, 140, 142, 143), (74, 139, 141, 76), (139, 138, 140, 141), (72, 137, 139, 74), (137, 136, 138, 139), (70, 135, 137, 72), (135, 134, 136, 137), (68, 133, 135, 70), (133, 132, 134, 135), (66, 131, 133, 68), (131, 130, 132, 133), (64, 129, 131, 66), (129, 128, 130, 131), (62, 127, 129, 64), (127, 126, 128, 129), (60, 125, 127, 62), (125, 124, 126, 127), (58, 123, 125, 60), (123, 122, 124, 125), (56, 121, 123, 58), (121, 120, 122, 123), (54, 119, 121, 56), (119, 118, 120, 121), (52, 117, 119, 54), (117, 116, 118, 119), (50, 115, 117, 52), (115, 114, 116, 117), (48, 113, 115, 50), (113, 112, 114, 115), (46, 111, 113, 48), (111, 110, 112, 113), (44, 109, 111, 46), (109, 108, 110, 111), (42, 107, 109, 44), (107, 106, 108, 109), (40, 105, 107, 42), (105, 104, 106, 107), (38, 103, 105, 40), (103, 102, 104, 105), (36, 101, 103, 38), (101, 100, 102, 103), (34, 99, 101, 36), (99, 98, 100, 101), (32, 97, 99, 34), (97, 96, 98, 99), (30, 95, 97, 32), (95, 94, 96, 97), (28, 93, 95, 30), (93, 92, 94, 95), (26, 91, 93, 28), (91, 90, 92, 93), (24, 89, 91, 26), (89, 88, 90, 91), (22, 87, 89, 24), (87, 86, 88, 89), (20, 85, 87, 22), (85, 84, 86, 87), (18, 83, 85, 20), (83, 82, 84, 85), (16, 80, 83, 18), (80, 81, 82, 83)])
me_plane.polygons.foreach_set('use_smooth', [True] * 112)
_uv = me_plane.uv_layers.new(name='UVMap')
_uv.uv.foreach_set('vector', [0.6667, 0.0, 1.0, 0.0, 1.0, 1.0, 0.6667, 1.0, 0.6667, 0.0, 0.6667, 1.0, 1.0, 1.0, 1.0, 0.0, 0.0, 0.0, 0.0, 1.0, 0.0, 1.0, 0.0, 0.0, 0.3333, 0.0, 0.0, 0.0, 0.0, 0.0, 0.3333, 0.0, 1.0, 1.0, 1.0, 0.0, 1.0, 0.0, 1.0, 1.0, 0.6667, 1.0, 1.0, 1.0, 1.0, 1.0, 0.6667, 1.0, 0.0, 1.0, 0.3333, 1.0, 0.3333, 1.0, 0.0, 1.0, 0.3333, 1.0, 0.6667, 1.0, 0.6667, 1.0, 0.3333, 1.0, 1.0, 0.0, 0.6667, 0.0, 0.6667, 0.0, 1.0, 0.0, 0.6667, 0.0, 0.3333, 0.0, 0.3333, 0.0, 0.6667, 0.0, 0.0, 0.0, 0.0, 1.0, 0.3333, 1.0, 0.3333, 0.0, 0.3333, 0.0, 0.3333, 1.0, 0.6667, 1.0, 0.6667, 0.0, 0.0, 0.0, 0.3333, 0.0, 0.3333, 1.0, 0.0, 1.0, 0.3333, 0.0, 0.6667, 0.0, 0.6667, 1.0, 0.3333, 1.0, 1.0, 0.8333, 1.0, 1.0, 0.9688, 1.0, 0.9688, 0.8333, 0.9688, 0.8333, 0.9688, 1.0, 0.9375, 1.0, 0.9375, 0.8333, 0.9375, 0.8333, 0.9375, 1.0, 0.9062, 1.0, 0.9062, 0.8333, 0.9062, 0.8333, 0.9062, 1.0, 0.875, 1.0, 0.875, 0.8333, 0.875, 0.8333, 0.875, 1.0, 0.8438, 1.0, 0.8437, 0.8333, 0.8437, 0.8333, 0.8438, 1.0, 0.8125, 1.0, 0.8125, 0.8333, 0.8125, 0.8333, 0.8125, 1.0, 0.7812, 1.0, 0.7812, 0.8333, 0.7812, 0.8333, 0.7812, 1.0, 0.75, 1.0, 0.75, 0.8333, 0.75, 0.8333, 0.75, 1.0, 0.7188, 1.0, 0.7188, 0.8333, 0.7188, 0.8333, 0.7188, 1.0, 0.6875, 1.0, 0.6875, 0.8333, 0.6875, 0.8333, 0.6875, 1.0, 0.6562, 1.0, 0.6562, 0.8333, 0.6562, 0.8333, 0.6562, 1.0, 0.625, 1.0, 0.625, 0.8333, 0.625, 0.8333, 0.625, 1.0, 0.5938, 1.0, 0.5938, 0.8333, 0.5938, 0.8333, 0.5938, 1.0, 0.5625, 1.0, 0.5625, 0.8333, 0.5625, 0.8333, 0.5625, 1.0, 0.5312, 1.0, 0.5312, 0.8333, 0.5312, 0.8333, 0.5312, 1.0, 0.5, 1.0, 0.5, 0.8333, 0.5, 0.8333, 0.5, 1.0, 0.4688, 1.0, 0.4687, 0.8333, 0.4687, 0.8333, 0.4688, 1.0, 0.4375, 1.0, 0.4375, 0.8333, 0.4375, 0.8333, 0.4375, 1.0, 0.4062, 1.0, 0.4062, 0.8333, 0.4062, 0.8333, 0.4062, 1.0, 0.375, 1.0, 0.375, 0.8333, 0.375, 0.8333, 0.375, 1.0, 0.3438, 1.0, 0.3438, 0.8333, 0.3438, 0.8333, 0.3438, 1.0, 0.3125, 1.0, 0.3125, 0.8333, 0.3125, 0.8333, 0.3125, 1.0, 0.2812, 1.0, 0.2812, 0.8333, 0.2812, 0.8333, 0.2812, 1.0, 0.25, 1.0, 0.25, 0.8333, 0.25, 0.8333, 0.25, 1.0, 0.2188, 1.0, 0.2188, 0.8333, 0.2188, 0.8333, 0.2188, 1.0, 0.1875, 1.0, 0.1875, 0.8333, 0.1875, 0.8333, 0.1875, 1.0, 0.1562, 1.0, 0.1562, 0.8333, 0.1562, 0.8333, 0.1562, 1.0, 0.125, 1.0, 0.125, 0.8333, 0.125, 0.8333, 0.125, 1.0, 0.09375, 1.0, 0.09375, 0.8333, 0.09375, 0.8333, 0.09375, 1.0, 0.0625, 1.0, 0.0625, 0.8333, 0.2968, 0.4854, 0.25, 0.49, 0.2032, 0.4854, 0.1582, 0.4717, 0.1167, 0.4496, 0.08029, 0.4197, 0.05045, 0.3833, 0.02827, 0.3418, 0.01461, 0.2968, 0.01, 0.25, 0.01461, 0.2032, 0.02827, 0.1582, 0.05045, 0.1167, 0.08029, 0.08029, 0.1167, 0.05045, 0.1582, 0.02827, 0.2032, 0.01461, 0.25, 0.01, 0.2968, 0.01461, 0.3418, 0.02827, 0.3833, 0.05045, 0.4197, 0.08029, 0.4496, 0.1167, 0.4717, 0.1582, 0.4854, 0.2032, 0.49, 0.25, 0.4854, 0.2968, 0.4717, 0.3418, 0.4496, 0.3833, 0.4197, 0.4197, 0.3833, 0.4496, 0.3418, 0.4717, 0.0625, 0.8333, 0.0625, 1.0, 0.03125, 1.0, 0.03125, 0.8333, 0.03125, 0.8333, 0.03125, 1.0, 0.0, 1.0, 0.0, 0.8333, 0.75, 0.49, 0.7968, 0.4854, 0.8418, 0.4717, 0.8833, 0.4496, 0.9197, 0.4197, 0.9496, 0.3833, 0.9717, 0.3418, 0.9854, 0.2968, 0.99, 0.25, 0.9854, 0.2032, 0.9717, 0.1582, 0.9496, 0.1167, 0.9197, 0.08029, 0.8833, 0.05045, 0.8418, 0.02827, 0.7968, 0.01461, 0.75, 0.01, 0.7032, 0.01461, 0.6582, 0.02827, 0.6167, 0.05045, 0.5803, 0.08029, 0.5504, 0.1167, 0.5283, 0.1582, 0.5146, 0.2032, 0.51, 0.25, 0.5146, 0.2968, 0.5283, 0.3418, 0.5504, 0.3833, 0.5803, 0.4197, 0.6167, 0.4496, 0.6582, 0.4717, 0.7032, 0.4854, 0.03125, 0.5, 0.03125, 0.6667, 0.0, 0.6667, 0.0, 0.5, 0.03125, 0.6667, 0.03125, 0.8333, 0.0, 0.8333, 0.0, 0.6667, 0.0625, 0.5, 0.0625, 0.6667, 0.03125, 0.6667, 0.03125, 0.5, 0.0625, 0.6667, 0.0625, 0.8333, 0.03125, 0.8333, 0.03125, 0.6667, 0.09375, 0.5, 0.09375, 0.6667, 0.0625, 0.6667, 0.0625, 0.5, 0.09375, 0.6667, 0.09375, 0.8333, 0.0625, 0.8333, 0.0625, 0.6667, 0.125, 0.5, 0.125, 0.6667, 0.09375, 0.6667, 0.09375, 0.5, 0.125, 0.6667, 0.125, 0.8333, 0.09375, 0.8333, 0.09375, 0.6667, 0.1562, 0.5, 0.1562, 0.6667, 0.125, 0.6667, 0.125, 0.5, 0.1562, 0.6667, 0.1562, 0.8333, 0.125, 0.8333, 0.125, 0.6667, 0.1875, 0.5, 0.1875, 0.6667, 0.1562, 0.6667, 0.1562, 0.5, 0.1875, 0.6667, 0.1875, 0.8333, 0.1562, 0.8333, 0.1562, 0.6667, 0.2188, 0.5, 0.2188, 0.6667, 0.1875, 0.6667, 0.1875, 0.5, 0.2188, 0.6667, 0.2188, 0.8333, 0.1875, 0.8333, 0.1875, 0.6667, 0.25, 0.5, 0.25, 0.6667, 0.2188, 0.6667, 0.2188, 0.5, 0.25, 0.6667, 0.25, 0.8333, 0.2188, 0.8333, 0.2188, 0.6667, 0.2812, 0.5, 0.2812, 0.6667, 0.25, 0.6667, 0.25, 0.5, 0.2812, 0.6667, 0.2812, 0.8333, 0.25, 0.8333, 0.25, 0.6667, 0.3125, 0.5, 0.3125, 0.6667, 0.2812, 0.6667, 0.2812, 0.5, 0.3125, 0.6667, 0.3125, 0.8333, 0.2812, 0.8333, 0.2812, 0.6667, 0.3438, 0.5, 0.3438, 0.6667, 0.3125, 0.6667, 0.3125, 0.5, 0.3438, 0.6667, 0.3438, 0.8333, 0.3125, 0.8333, 0.3125, 0.6667, 0.375, 0.5, 0.375, 0.6667, 0.3438, 0.6667, 0.3438, 0.5, 0.375, 0.6667, 0.375, 0.8333, 0.3438, 0.8333, 0.3438, 0.6667, 0.4062, 0.5, 0.4062, 0.6667, 0.375, 0.6667, 0.375, 0.5, 0.4062, 0.6667, 0.4062, 0.8333, 0.375, 0.8333, 0.375, 0.6667, 0.4375, 0.5, 0.4375, 0.6667, 0.4062, 0.6667, 0.4062, 0.5, 0.4375, 0.6667, 0.4375, 0.8333, 0.4062, 0.8333, 0.4062, 0.6667, 0.4688, 0.5, 0.4688, 0.6667, 0.4375, 0.6667, 0.4375, 0.5, 0.4688, 0.6667, 0.4687, 0.8333, 0.4375, 0.8333, 0.4375, 0.6667, 0.5, 0.5, 0.5, 0.6667, 0.4688, 0.6667, 0.4688, 0.5, 0.5, 0.6667, 0.5, 0.8333, 0.4687, 0.8333, 0.4688, 0.6667, 0.5312, 0.5, 0.5312, 0.6667, 0.5, 0.6667, 0.5, 0.5, 0.5312, 0.6667, 0.5312, 0.8333, 0.5, 0.8333, 0.5, 0.6667, 0.5625, 0.5, 0.5625, 0.6667, 0.5312, 0.6667, 0.5312, 0.5, 0.5625, 0.6667, 0.5625, 0.8333, 0.5312, 0.8333, 0.5312, 0.6667, 0.5938, 0.5, 0.5938, 0.6667, 0.5625, 0.6667, 0.5625, 0.5, 0.5938, 0.6667, 0.5938, 0.8333, 0.5625, 0.8333, 0.5625, 0.6667, 0.625, 0.5, 0.625, 0.6667, 0.5938, 0.6667, 0.5938, 0.5, 0.625, 0.6667, 0.625, 0.8333, 0.5938, 0.8333, 0.5938, 0.6667, 0.6562, 0.5, 0.6562, 0.6667, 0.625, 0.6667, 0.625, 0.5, 0.6562, 0.6667, 0.6562, 0.8333, 0.625, 0.8333, 0.625, 0.6667, 0.6875, 0.5, 0.6875, 0.6667, 0.6562, 0.6667, 0.6562, 0.5, 0.6875, 0.6667, 0.6875, 0.8333, 0.6562, 0.8333, 0.6562, 0.6667, 0.7188, 0.5, 0.7188, 0.6667, 0.6875, 0.6667, 0.6875, 0.5, 0.7188, 0.6667, 0.7188, 0.8333, 0.6875, 0.8333, 0.6875, 0.6667, 0.75, 0.5, 0.75, 0.6667, 0.7188, 0.6667, 0.7188, 0.5, 0.75, 0.6667, 0.75, 0.8333, 0.7188, 0.8333, 0.7188, 0.6667, 0.7812, 0.5, 0.7812, 0.6667, 0.75, 0.6667, 0.75, 0.5, 0.7812, 0.6667, 0.7812, 0.8333, 0.75, 0.8333, 0.75, 0.6667, 0.8125, 0.5, 0.8125, 0.6667, 0.7812, 0.6667, 0.7812, 0.5, 0.8125, 0.6667, 0.8125, 0.8333, 0.7812, 0.8333, 0.7812, 0.6667, 0.8438, 0.5, 0.8438, 0.6667, 0.8125, 0.6667, 0.8125, 0.5, 0.8438, 0.6667, 0.8437, 0.8333, 0.8125, 0.8333, 0.8125, 0.6667, 0.875, 0.5, 0.875, 0.6667, 0.8438, 0.6667, 0.8438, 0.5, 0.875, 0.6667, 0.875, 0.8333, 0.8437, 0.8333, 0.8438, 0.6667, 0.9062, 0.5, 0.9062, 0.6667, 0.875, 0.6667, 0.875, 0.5, 0.9062, 0.6667, 0.9062, 0.8333, 0.875, 0.8333, 0.875, 0.6667, 0.9375, 0.5, 0.9375, 0.6667, 0.9062, 0.6667, 0.9062, 0.5, 0.9375, 0.6667, 0.9375, 0.8333, 0.9062, 0.8333, 0.9062, 0.6667, 0.9688, 0.5, 0.9688, 0.6667, 0.9375, 0.6667, 0.9375, 0.5, 0.9688, 0.6667, 0.9688, 0.8333, 0.9375, 0.8333, 0.9375, 0.6667, 1.0, 0.5, 1.0, 0.6667, 0.9688, 0.6667, 0.9688, 0.5, 1.0, 0.6667, 1.0, 0.8333, 0.9688, 0.8333, 0.9688, 0.6667])
me_plane.materials.append(mat_main_material)
me_plane.use_remesh_fix_poles = True
me_plane.use_remesh_preserve_attributes = False
me_plane.use_mirror_vertex_groups = False
me_plane.update()
me_plane_001 = bpy.data.meshes.new('Plane.001')
me_plane_001.from_pydata([(-0.02735, -0.00625, 0.0899), (0.8248, -0.00625, 0.1259), (-0.1, -0.00625, 0.6), (0.1484, -0.00625, 0.6), (-0.02735, 0.00625, 0.0899), (0.8248, 0.00625, 0.1259), (-0.1, 0.00625, 0.6), (0.1484, 0.00625, 0.6), (0.5936, -0.02369, 0.09445), (0.08628, -0.02369, 0.6), (0.5936, 0.02369, 0.09445), (0.08628, 0.02369, 0.6), (-0.006858, -0.01869, 0.6), (-0.006858, 0.01869, 0.6), (0.2468, -0.01869, 0.04722), (0.2468, 0.01869, 0.04722)], [], [(8, 1, 3, 9), (10, 11, 7, 5), (0, 2, 6, 4), (14, 0, 4, 15), (3, 1, 5, 7), (9, 3, 7, 11), (12, 9, 11, 13), (1, 8, 10, 5), (15, 13, 11, 10), (14, 8, 9, 12), (0, 14, 12, 2), (4, 6, 13, 15), (2, 12, 13, 6), (8, 14, 15, 10)])
me_plane_001.polygons.foreach_set('use_smooth', [True] * 14)
_uv = me_plane_001.uv_layers.new(name='UVMap')
_uv.uv.foreach_set('vector', [0.75, 0.0, 1.0, 0.0, 1.0, 1.0, 0.75, 1.0, 0.75, 0.0, 0.75, 1.0, 1.0, 1.0, 1.0, 0.0, 0.0, 0.0, 0.0, 1.0, 0.0, 1.0, 0.0, 0.0, 0.375, 0.0, 0.0, 0.0, 0.0, 0.0, 0.375, 0.0, 1.0, 1.0, 1.0, 0.0, 1.0, 0.0, 1.0, 1.0, 0.75, 1.0, 1.0, 1.0, 1.0, 1.0, 0.75, 1.0, 0.375, 1.0, 0.75, 1.0, 0.75, 1.0, 0.375, 1.0, 1.0, 0.0, 0.75, 0.0, 0.75, 0.0, 1.0, 0.0, 0.375, 0.0, 0.375, 1.0, 0.75, 1.0, 0.75, 0.0, 0.375, 0.0, 0.75, 0.0, 0.75, 1.0, 0.375, 1.0, 0.0, 0.0, 0.375, 0.0, 0.375, 1.0, 0.0, 1.0, 0.0, 0.0, 0.0, 1.0, 0.375, 1.0, 0.375, 0.0, 0.0, 1.0, 0.375, 1.0, 0.375, 1.0, 0.0, 1.0, 0.75, 0.0, 0.375, 0.0, 0.375, 0.0, 0.75, 0.0])
me_plane_001.materials.append(mat_main_material)
me_plane_001.use_remesh_fix_poles = True
me_plane_001.use_remesh_preserve_attributes = False
me_plane_001.use_mirror_vertex_groups = False
me_plane_001.update()

# ---- objects
ob_light = bpy.data.objects.new('Light', light_light)
ob_camera = bpy.data.objects.new('Camera', cam_camera)
ob_cylinder = bpy.data.objects.new('Cylinder', me_cylinder)
ob_plane = bpy.data.objects.new('Plane', me_plane)
ob_plane_001 = bpy.data.objects.new('Plane.001', me_plane_001)
ob_plane_002 = bpy.data.objects.new('Plane.002', me_plane_001)
ob_lighting = bpy.data.objects.new('Lighting', None)

# ---- transforms, parenting, visibility, modifiers, constraints
ob_light.location = (4.076, 1.005, 5.904)
ob_light.rotation_euler = (0.6503, 0.05522, 1.866)
ob_light.lock_rotations_4d = False
ob_light.empty_display_type = 'ARROWS'
ob_light.color = (0.0, 0.0, 0.0, 0.0)
ob_light.lineart.crease_threshold = 0.0
ob_camera.location = (0.0, 0.0, 10.0)
ob_camera.lock_rotations_4d = False
ob_camera.empty_display_type = 'ARROWS'
ob_camera.color = (0.0, 0.0, 0.0, 0.0)
ob_camera.display_type = 'WIRE'
ob_camera.lineart.crease_threshold = 0.0
ob_cylinder.location = (0.0, 0.0, 0.0)
ob_cylinder.rotation_euler = (0.0, 1.571, 0.0)
ob_cylinder.lineart.crease_threshold = 0.0
_m = ob_cylinder.modifiers.new('Bevel', 'BEVEL')
_m.width = 0.75
_m.width_pct = 0.75
_m.segments = 4
_m.limit_method = 'WEIGHT'
_m = ob_cylinder.modifiers.new('Auto Smooth', 'NODES')
_m.node_group = ng_auto_smooth
_gi = [s.identifier for s in ng_auto_smooth.interface.items_tree if s.item_type == 'SOCKET' and s.in_out == 'INPUT']
_m[_gi[1]] = 0.5236  # Angle
ob_plane.location = (0.0, 0.0, 0.0)
ob_plane.lineart.crease_threshold = 0.0
_m = ob_plane.modifiers.new('Mirror', 'MIRROR')
_m.use_axis = (False, True, False)
_m.mirror_object = ob_cylinder
_m = ob_plane.modifiers.new('Auto Smooth', 'NODES')
_m.node_group = ng_auto_smooth
_gi = [s.identifier for s in ng_auto_smooth.interface.items_tree if s.item_type == 'SOCKET' and s.in_out == 'INPUT']
_m[_gi[1]] = 0.5236  # Angle
ob_plane_001.location = (-2.645, 1.069e-07, -7.875e-07)
ob_plane_001.lineart.crease_threshold = 0.0
_m = ob_plane_001.modifiers.new('Auto Smooth', 'NODES')
_m.node_group = ng_auto_smooth
_gi = [s.identifier for s in ng_auto_smooth.interface.items_tree if s.item_type == 'SOCKET' and s.in_out == 'INPUT']
_m[_gi[1]] = 0.5236  # Angle
ob_plane_002.location = (-2.645, 1.069e-07, -7.875e-07)
ob_plane_002.rotation_euler = (1.92, -0.0, 0.0)
ob_plane_002.lineart.crease_threshold = 0.0
_m = ob_plane_002.modifiers.new('Mirror', 'MIRROR')
_m.use_axis = (False, True, False)
_m.use_mirror_merge = False
_m.mirror_object = ob_cylinder
_m = ob_plane_002.modifiers.new('Auto Smooth', 'NODES')
_m.node_group = ng_auto_smooth
_gi = [s.identifier for s in ng_auto_smooth.interface.items_tree if s.item_type == 'SOCKET' and s.in_out == 'INPUT']
_m[_gi[1]] = 0.5236  # Angle
ob_lighting.location = (0.0, 0.0, 0.0)

# ---- collection membership
col_collection.objects.link(ob_light)
col_collection.objects.link(ob_camera)
col_collection.objects.link(ob_cylinder)
col_collection.objects.link(ob_plane)
col_collection.objects.link(ob_plane_001)
col_collection.objects.link(ob_plane_002)
col_collection.objects.link(ob_lighting)

# ---- scene / render settings (as saved in the file)
scene.camera = ob_camera
scene.frame_start = 1; scene.frame_end = 250; scene.frame_set(1)
scene.render.engine = 'CYCLES'
scene.render.resolution_x = 128
scene.render.resolution_y = 46
scene.render.film_transparent = True
scene.cycles.samples = 128
scene.cycles.sampling_pattern = 'TABULATED_SOBOL'
scene.cycles.use_adaptive_sampling = False
scene.cycles.use_light_tree = False
scene.view_settings.view_transform = 'Filmic'
bpy.context.view_layer.update()
